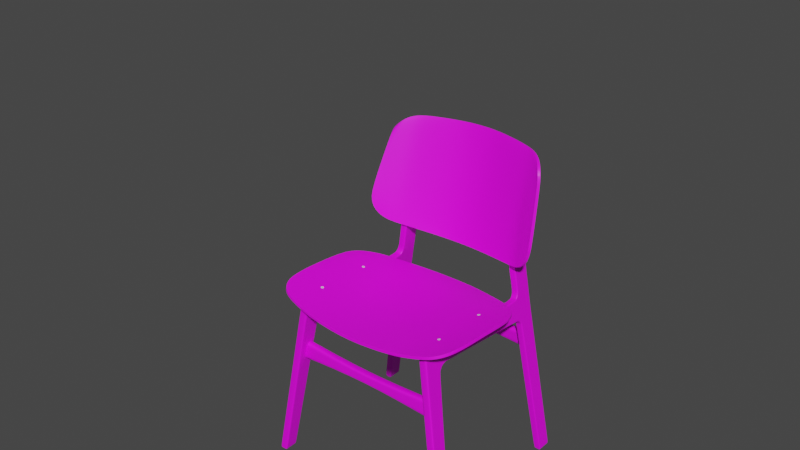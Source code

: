 # Source: Chair.blend  (saved by Blender 2.91.10; exported with 4.5.12 LTS)
import bpy
from mathutils import Matrix  # noqa: F401  (used for matrix-valued properties, if any)

bpy.ops.wm.read_factory_settings(use_empty=True)
scene = bpy.context.scene
scene.name = 'Scene'

# ---- collections
col_collection = bpy.data.collections.new('Collection'); scene.collection.children.link(col_collection)

# ---- images (referenced by path relative to the original .blend; pixels are not part of the script)
import os
ASSET_DIR = os.environ.get("B2B_ASSET_DIR", "")  # directory of the original .blend (textures are referenced by path, not embedded)
HERE = os.path.dirname(os.path.abspath(__file__))  # packed textures are extracted next to this script under _unpacked/

def load_image(name, relpath, width, height, colorspace="sRGB"):
    """Load a texture the original file referenced (path relative to the .blend, or extracted next to this script)."""
    p = next((c for c in (os.path.join(HERE, relpath), os.path.join(ASSET_DIR, relpath)) if relpath and os.path.exists(c)), "")
    if p:
        img = bpy.data.images.load(p, check_existing=True)
        img.name = name
    else:  # same state as the original file: an image datablock whose file is absent (Cycles renders it pink)
        img = bpy.data.images.new(name, width, height)
        img.source = "FILE"
        img.filepath = "//" + (relpath or name)
    img.colorspace_settings.name = colorspace
    return img
img_untitled = load_image('Untitled', '', 1024, 1024, 'sRGB')

# ---- materials (node trees are filled in below, after node groups)
mat_material = bpy.data.materials.new('Material')
mat_material.use_transparent_shadow = False

# ---- node groups
ng_auto_smooth = bpy.data.node_groups.new('Auto Smooth', 'GeometryNodeTree')
_s = ng_auto_smooth.interface.new_socket(name='Geometry', in_out='OUTPUT', socket_type='NodeSocketGeometry')
_s = ng_auto_smooth.interface.new_socket(name='Geometry', in_out='INPUT', socket_type='NodeSocketGeometry')
_s = ng_auto_smooth.interface.new_socket(name='Angle', in_out='INPUT', socket_type='NodeSocketFloat')
_s.subtype = 'ANGLE'
_s.min_value = 0.0
_s.max_value = 3.142
ng_auto_smooth.is_modifier = True
_N = ng_auto_smooth.nodes; _L = ng_auto_smooth.links
n0 = _N.new('NodeGroupOutput'); n0.name = 'Group Output'; n0.location = (480, -100)
n1 = _N.new('NodeGroupInput'); n1.name = 'Group Input'; n1.location = (-420, -300)
n2 = _N.new('NodeGroupInput'); n2.name = 'Group Input.001'; n2.location = (-60, -100)
n3 = _N.new('GeometryNodeSetShadeSmooth'); n3.name = 'Set Shade Smooth'; n3.location = (120, -100)
n3.domain = 'EDGE'
n4 = _N.new('GeometryNodeSetShadeSmooth'); n4.name = 'Set Shade Smooth.001'; n4.location = (300, -100)
n5 = _N.new('GeometryNodeInputMeshEdgeAngle'); n5.name = 'Edge Angle'; n5.location = (-420, -220)
n6 = _N.new('GeometryNodeInputEdgeSmooth'); n6.name = 'Is Edge Smooth'; n6.location = (-60, -160)
n7 = _N.new('GeometryNodeInputShadeSmooth'); n7.name = 'Is Face Smooth'; n7.location = (-240, -340)
n8 = _N.new('FunctionNodeBooleanMath'); n8.name = 'Boolean Math'; n8.location = (-60, -220)
n9 = _N.new('FunctionNodeCompare'); n9.name = 'Compare'; n9.location = (-240, -180)
n9.operation = 'LESS_EQUAL'
_L.new(n5.outputs[0], n9.inputs[0])
_L.new(n4.outputs[0], n0.inputs[0])
_L.new(n1.outputs[1], n9.inputs[1])
_L.new(n9.outputs[0], n8.inputs[0])
_L.new(n7.outputs[0], n8.inputs[1])
_L.new(n2.outputs[0], n3.inputs[0])
_L.new(n6.outputs[0], n3.inputs[1])
_L.new(n3.outputs[0], n4.inputs[0])
_L.new(n8.outputs[0], n3.inputs[2])
n0.is_active_output = True

# ---- material node trees
mat_material.use_nodes = True; mat_material.node_tree.nodes.clear()
_N = mat_material.node_tree.nodes; _L = mat_material.node_tree.links
n0 = _N.new('ShaderNodeBsdfPrincipled'); n0.name = 'Principled BSDF'; n0.location = (10, 300)
n0.distribution = 'GGX'
n0.subsurface_method = 'BURLEY'
n0.inputs[3].default_value = 1.45
n0.inputs[27].default_value = (0.0, 0.0, 0.0, 1.0)
n0.inputs[28].default_value = 1.0
n1 = _N.new('ShaderNodeOutputMaterial'); n1.name = 'Material Output'; n1.location = (300, 300)
n2 = _N.new('ShaderNodeTexImage'); n2.name = 'Image Texture'; n2.location = (-280, 270)
n2.image = img_untitled
_L.new(n0.outputs[0], n1.inputs[0])
_L.new(n2.outputs[0], n0.inputs[0])
n1.is_active_output = True

# ---- world
world_world = bpy.data.worlds.new('World'); scene.world = world_world
world_world.use_nodes = True; world_world.node_tree.nodes.clear()
_N = world_world.node_tree.nodes; _L = world_world.node_tree.links
n0 = _N.new('ShaderNodeOutputWorld'); n0.name = 'World Output'; n0.location = (300, 300)
n1 = _N.new('ShaderNodeBackground'); n1.name = 'Background'; n1.location = (10, 300)
n1.inputs[0].default_value = (0.05088, 0.05088, 0.05088, 1.0)
_L.new(n1.outputs[0], n0.inputs[0])
n0.is_active_output = True
world_world.color = (0.05088, 0.05088, 0.05088)
world_world.use_sun_shadow = False
world_world.sun_shadow_jitter_overblur = 0.0

# ---- meshes
me_cube_001 = bpy.data.meshes.new('Cube.001')
me_cube_001.from_pydata([(0.05274, -0.08208, -0.004471), (0.05412, 0.05349, 2.371), (0.05274, 0.09264, -0.004471), (0.05412, 0.3079, 2.075), (0.05412, 0.03917, 2.121), (0.0456, 1.501, 1.985), (0.05412, 0.3875, 2.1), (0.05412, 0.4066, 2.353), (0.05412, 0.2644, 2.003), (0.05412, 0.03318, 2.017), (0.05274, 0.0833, -0.004471), (0.05412, 0.3213, 2.357), (0.05412, 0.2994, 2.096), (0.05412, 0.252, 2.004), (0.0456, 1.504, 2.011), (0.05412, 0.3886, 2.12), (0.05412, 0.08721, 2.37), (0.05412, 0.07189, 2.118), (0.05412, 0.06074, 2.015), (0.05274, -0.06125, -0.004471), (0.05279, 0.09373, 0.008572), (0.05279, -0.08134, 0.008663), (0.05279, 0.08437, 0.008577), (0.05279, -0.06047, 0.008653), (0.05412, 0.4042, 2.319), (0.05412, 0.05154, 2.337), (0.05412, 0.3182, 2.32), (0.05412, 0.08512, 2.335), (0.0456, 1.782, 1.956), (0.0456, 1.784, 1.984), (0.0456, 1.875, 1.865), (0.0456, 1.844, 1.927), (0.0456, 1.853, 1.957), (0.0456, 1.887, 1.87), (0.04442, 2.014, -0.007237), (0.0456, 2.093, 1.993), (0.0456, 2.081, 2.291), (0.0456, 2.1, 1.87), (0.0456, 2.005, 0.04401), (0.0456, 2.013, 0.048), (0.0456, 2.202, 0.04891), (0.04442, 2.022, -0.007237), (0.04442, 2.211, -0.008048), (0.0456, 2.083, 2.354), (0.0456, 2.074, 2.507), (0.0456, 2.073, 2.815), (0.0456, 2.065, 3.629), (0.0456, 2.224, 3.627), (0.0456, 2.133, 3.807), (0.0456, 2.125, 3.798), (0.0456, 2.19, 3.738), (0.0456, 1.449, 2.294), (0.0456, 1.468, 2.292), (0.0456, 1.534, 2.245), (0.0456, 1.532, 2.226), (0.0456, 1.791, 2.226), (0.0456, 1.792, 2.245), (0.0456, 1.86, 2.292), (0.0456, 1.844, 2.295), (0.0456, 1.87, 2.357), (0.0456, 1.853, 2.357), (0.0456, 1.861, 2.51), (0.0456, 1.844, 2.51), (0.0456, 1.827, 2.818), (0.0456, 1.844, 2.875), (0.0456, 2.083, 1.869), (0.0456, 2.074, 1.988), (0.0456, 2.188, 0.04884), (0.04442, 2.197, -0.007988), (0.0456, 2.212, 3.627), (0.0456, 2.2, 3.743), (0.0456, 2.065, 2.291), (0.0456, 2.067, 2.354), (0.0456, 2.058, 2.508), (0.0456, 2.056, 2.819), (0.05412, 0.2749, 2.036), (0.05412, 0.03618, 2.069), (0.05412, 0.262, 2.044), (0.05412, 0.06541, 2.066), (0.05412, 0.3462, 2.095), (0.05412, 0.364, 2.355), (0.05412, 0.3445, 2.114), (0.05412, 0.3612, 2.319), (0.0456, 1.865, 1.898), (0.0456, 1.875, 1.906), (0.0456, 2.096, 1.931), (0.0456, 2.079, 1.929), (0.0456, 1.82, 1.975), (0.0456, 1.815, 1.947), (0.0456, 1.825, 2.247), (0.0456, 1.818, 2.258), (-0.05276, -0.08208, 0.01244), (-0.05412, 0.05349, 2.371), (-0.05276, 0.09264, 0.01244), (-0.05412, 0.3079, 2.075), (-0.05412, 0.03917, 2.121), (-0.0456, 1.501, 1.985), (-0.05412, 0.3875, 2.1), (-0.05412, 0.4066, 2.353), (-0.05412, 0.2644, 2.003), (-0.05412, 0.03318, 2.017), (-0.05276, 0.0833, 0.01244), (-0.05412, 0.3213, 2.357), (-0.05412, 0.2994, 2.096), (-0.05412, 0.252, 2.004), (-0.0456, 1.504, 2.011), (-0.05412, 0.3886, 2.12), (-0.05412, 0.08721, 2.37), (-0.05412, 0.07189, 2.118), (-0.05412, 0.06074, 2.015), (-0.05276, -0.06125, 0.01244), (-9.09e-06, 0.09264, 0.003984), (-9.09e-06, -0.08208, 0.003984), (0.0, 0.05349, 2.371), (0.0, 0.03917, 2.121), (0.0, 0.3079, 2.075), (0.0, 1.468, 2.292), (0.0, 1.501, 1.985), (0.0, 0.4113, 2.349), (0.0, 0.3875, 2.1), (0.0, 0.2644, 2.003), (0.0, 0.03318, 2.017), (0.0, 0.3213, 2.357), (-9.09e-06, 0.0833, 0.003984), (0.0, 0.08721, 2.37), (-9.09e-06, -0.06125, 0.003984), (-0.0527, 0.09373, 0.02548), (-0.0527, -0.08134, 0.02557), (-0.0527, 0.08437, 0.02549), (-0.0527, -0.06047, 0.02556), (4.359e-05, -0.08134, 0.01712), (4.323e-05, 0.09373, 0.01703), (-0.05412, 0.4042, 2.319), (-0.05412, 0.05154, 2.337), (-0.05412, 0.3182, 2.32), (-0.05412, 0.08512, 2.335), (0.0, 1.534, 2.245), (0.0, 0.05154, 2.337), (-0.0456, 1.782, 1.956), (-0.0456, 1.784, 1.984), (0.0, 1.782, 1.956), (-0.0456, 1.875, 1.865), (0.0, 1.792, 2.245), (-0.0456, 1.844, 1.927), (-0.0456, 1.853, 1.957), (0.0, 1.844, 1.927), (0.0, 1.844, 2.295), (-0.0456, 1.887, 1.87), (0.0, 1.875, 1.865), (-0.04447, 2.014, 0.00701), (-0.0456, 2.093, 1.993), (0.0, 2.092, 1.993), (-0.0456, 2.081, 2.291), (0.0, 2.081, 2.29), (-0.0456, 2.1, 1.87), (0.0, 2.1, 1.87), (-0.0456, 2.005, 0.04401), (-0.0456, 2.013, 0.048), (0.0, 2.005, 0.04401), (-0.0456, 2.202, 0.04891), (0.0, 2.165, 0.04895), (-0.04447, 2.022, 0.00701), (-2.553e-05, 2.014, -0.0001134), (-2.553e-05, 2.022, -0.0001134), (-0.04447, 2.211, 0.0062), (-2.878e-05, 2.174, -0.000924), (0.0, 1.853, 2.357), (-0.0456, 2.083, 2.354), (0.0, 2.082, 2.354), (0.0, 1.844, 2.51), (-0.0456, 2.074, 2.507), (0.0, 2.073, 2.507), (1.405e-17, 1.827, 2.818), (-0.0456, 2.073, 2.815), (0.0, 2.072, 2.815), (-0.0456, 2.065, 3.629), (-0.0456, 2.224, 3.627), (0.0, 2.224, 3.627), (-0.0456, 2.133, 3.807), (-1.146e-17, 2.133, 3.806), (-0.0456, 2.125, 3.798), (-0.0456, 2.19, 3.738), (-0.0456, 1.449, 2.294), (-0.0456, 1.468, 2.292), (-0.0456, 1.534, 2.245), (-0.0456, 1.532, 2.226), (-0.0456, 1.791, 2.226), (-0.0456, 1.792, 2.245), (-0.0456, 1.86, 2.292), (-0.0456, 1.844, 2.295), (-0.0456, 1.87, 2.357), (-0.0456, 1.853, 2.357), (-0.0456, 1.861, 2.51), (-0.0456, 1.844, 2.51), (-0.0456, 1.827, 2.818), (-0.0456, 1.844, 2.875), (-0.0456, 2.083, 1.869), (-0.0456, 2.074, 1.988), (-0.0456, 2.188, 0.04884), (-0.04447, 2.197, 0.00626), (-2.854e-05, 2.162, -0.0008639), (0.0, 2.2, 3.742), (-0.0456, 2.212, 3.627), (-0.0456, 2.2, 3.743), (-0.0456, 2.065, 2.291), (-0.0456, 2.067, 2.354), (-0.0456, 2.058, 2.508), (-0.0456, 2.056, 2.819), (-0.05412, 0.2749, 2.036), (-0.05412, 0.03618, 2.069), (-0.05412, 0.262, 2.044), (-0.05412, 0.06541, 2.066), (0.0, 0.2749, 2.036), (0.0, 0.03618, 2.069), (-0.05412, 0.3462, 2.095), (-0.05412, 0.364, 2.355), (-0.05412, 0.3445, 2.114), (0.0, 0.3462, 2.095), (-0.05412, 0.3612, 2.319), (-0.0456, 1.865, 1.898), (-0.0456, 1.875, 1.906), (0.0, 1.86, 1.896), (-0.0456, 2.096, 1.931), (0.0, 2.096, 1.931), (-0.0456, 2.079, 1.929), (0.0, 1.815, 1.947), (-0.0456, 1.82, 1.975), (-0.0456, 1.815, 1.947), (0.0, 1.818, 2.258), (-0.0456, 1.825, 2.247), (-0.0456, 1.818, 2.258)], [(122, 11), (124, 16), (7, 118), (122, 124), (122, 118), (118, 116), (124, 113), (122, 102), (124, 107), (98, 118)], [(15, 6, 5, 14), (27, 16, 1, 25), (125, 19, 0, 112), (78, 17, 4, 76), (212, 115, 3, 75), (7, 24, 54, 51), (81, 79, 6, 15), (131, 120, 8, 20), (23, 18, 9, 21), (20, 8, 13, 22), (75, 3, 12, 77), (111, 2, 10, 123), (82, 81, 15, 24), (5, 117, 140, 28), (89, 87, 32, 57), (22, 13, 18, 23), (77, 12, 17, 78), (123, 10, 19, 125), (26, 11, 16, 27), (21, 9, 121, 130), (79, 217, 119, 6), (6, 119, 117, 5), (76, 4, 114, 213), (25, 1, 113, 137), (0, 21, 130, 112), (10, 22, 23, 19), (2, 20, 22, 10), (19, 23, 21, 0), (111, 131, 20, 2), (4, 25, 137, 114), (12, 26, 27, 17), (54, 14, 29, 55), (80, 82, 24, 7), (24, 15, 14, 54), (17, 27, 25, 4), (71, 66, 35, 36), (88, 225, 145, 31), (136, 53, 56, 142), (14, 5, 28, 29), (84, 83, 30, 33), (86, 65, 37, 85), (228, 90, 58, 146), (87, 88, 31, 32), (33, 30, 38, 39), (146, 58, 60, 166), (83, 221, 148, 30), (151, 153, 36, 35), (223, 85, 37, 155), (71, 36, 43, 72), (155, 37, 40, 160), (67, 39, 41, 68), (39, 38, 34, 41), (65, 33, 39, 67), (30, 148, 158, 38), (162, 163, 41, 34), (68, 200, 165, 42), (38, 158, 162, 34), (160, 40, 42, 165), (43, 168, 171, 44), (36, 153, 168, 43), (166, 60, 62, 169), (44, 171, 174, 45), (72, 43, 44, 73), (169, 62, 63, 172), (73, 44, 45, 74), (74, 45, 47, 69), (69, 47, 70, 50), (45, 174, 177, 47), (50, 70, 48, 49), (47, 177, 201, 70), (54, 55, 56, 53), (51, 54, 53, 52), (89, 57, 58, 90), (60, 58, 57, 59), (59, 61, 62, 60), (61, 64, 63, 62), (136, 116, 52, 53), (50, 49, 46, 69), (70, 201, 179, 48), (64, 74, 69, 46), (61, 73, 74, 64), (59, 72, 73, 61), (41, 163, 200, 68), (37, 65, 67, 40), (40, 67, 68, 42), (57, 71, 72, 59), (84, 33, 65, 86), (57, 32, 66, 71), (9, 76, 213, 121), (13, 77, 78, 18), (8, 75, 77, 13), (120, 212, 75, 8), (18, 78, 76, 9), (11, 26, 82, 80), (3, 115, 217, 79), (26, 12, 81, 82), (12, 3, 79, 81), (32, 84, 86, 66), (151, 35, 85, 223), (31, 145, 221, 83), (66, 86, 85, 35), (32, 31, 83, 84), (55, 89, 90, 56), (29, 28, 88, 87), (142, 56, 90, 228), (28, 140, 225, 88), (55, 29, 87, 89), (106, 105, 96, 97), (135, 133, 92, 107), (125, 112, 91, 110), (211, 209, 95, 108), (212, 208, 94, 115), (98, 182, 185, 132), (216, 106, 97, 214), (131, 126, 99, 120), (129, 127, 100, 109), (126, 128, 104, 99), (208, 210, 103, 94), (111, 123, 101, 93), (218, 132, 106, 216), (96, 138, 140, 117), (229, 188, 144, 226), (128, 129, 109, 104), (210, 211, 108, 103), (123, 125, 110, 101), (134, 135, 107, 102), (127, 130, 121, 100), (214, 97, 119, 217), (97, 96, 117, 119), (209, 213, 114, 95), (133, 137, 113, 92), (91, 112, 130, 127), (101, 110, 129, 128), (93, 101, 128, 126), (110, 91, 127, 129), (111, 93, 126, 131), (95, 114, 137, 133), (103, 108, 135, 134), (185, 186, 139, 105), (215, 98, 132, 218), (132, 185, 105, 106), (108, 95, 133, 135), (204, 152, 150, 197), (227, 143, 145, 225), (136, 142, 187, 184), (105, 139, 138, 96), (220, 147, 141, 219), (224, 222, 154, 196), (228, 146, 189, 230), (226, 144, 143, 227), (147, 157, 156, 141), (146, 166, 191, 189), (219, 141, 148, 221), (151, 150, 152, 153), (223, 155, 154, 222), (204, 205, 167, 152), (155, 160, 159, 154), (198, 199, 161, 157), (157, 161, 149, 156), (196, 198, 157, 147), (141, 156, 158, 148), (162, 149, 161, 163), (199, 164, 165, 200), (156, 149, 162, 158), (160, 165, 164, 159), (167, 170, 171, 168), (152, 167, 168, 153), (166, 169, 193, 191), (170, 173, 174, 171), (205, 206, 170, 167), (169, 172, 194, 193), (206, 207, 173, 170), (207, 202, 176, 173), (202, 181, 203, 176), (173, 176, 177, 174), (181, 180, 178, 203), (176, 203, 201, 177), (185, 184, 187, 186), (182, 183, 184, 185), (229, 230, 189, 188), (191, 190, 188, 189), (190, 191, 193, 192), (192, 193, 194, 195), (136, 184, 183, 116), (181, 202, 175, 180), (203, 178, 179, 201), (195, 175, 202, 207), (192, 195, 207, 206), (190, 192, 206, 205), (161, 199, 200, 163), (154, 159, 198, 196), (159, 164, 199, 198), (188, 190, 205, 204), (220, 224, 196, 147), (188, 204, 197, 144), (100, 121, 213, 209), (104, 109, 211, 210), (99, 104, 210, 208), (120, 99, 208, 212), (109, 100, 209, 211), (102, 215, 218, 134), (94, 214, 217, 115), (134, 218, 216, 103), (103, 216, 214, 94), (144, 197, 224, 220), (151, 223, 222, 150), (143, 219, 221, 145), (197, 150, 222, 224), (144, 220, 219, 143), (186, 187, 230, 229), (139, 226, 227, 138), (142, 228, 230, 187), (138, 227, 225, 140), (186, 229, 226, 139)])
_k = {(6, 119): 1.0, (7, 24): 1.0, (6, 15): 1.0, (15, 24): 1.0, (97, 119): 1.0, (98, 132): 1.0, (97, 106): 1.0, (106, 132): 1.0}
me_cube_001.attributes.new('crease_edge', 'FLOAT', 'EDGE').data.foreach_set('value', [_k.get((min(e.vertices), max(e.vertices)), 0.0) for e in me_cube_001.edges])
_uv = me_cube_001.uv_layers.new(name='UVMap')
_uv.uv.foreach_set('vector', [0.2345, 0.2156, 0.2396, 0.2158, 0.2435, 0.5058, 0.2366, 0.506, 0.5925, 0.08456, 0.6016, 0.08452, 0.6016, 0.09344, 0.5926, 0.09344, 0.2819, 0.2691, 0.2681, 0.2691, 0.2681, 0.2637, 0.2819, 0.2637, 0.5211, 0.08555, 0.5349, 0.0847, 0.5354, 0.09342, 0.5215, 0.09345, 0.1717, 0.7089, 0.1746, 0.7231, 0.1593, 0.7272, 0.156, 0.7111, 0.08997, 0.2156, 0.09901, 0.2159, 0.09424, 0.509, 0.07897, 0.4859, 0.159, 0.7428, 0.1634, 0.74, 0.1684, 0.7506, 0.1641, 0.7538, 0.1822, 0.2239, 0.1706, 0.6994, 0.1556, 0.6998, 0.1678, 0.2209, 0.004396, 0.08712, 0.5074, 0.08577, 0.5074, 0.09375, 0.004064, 0.09398, 0.1678, 0.2209, 0.1556, 0.6998, 0.151, 0.699, 0.1636, 0.2206, 0.156, 0.7111, 0.1593, 0.7272, 0.1536, 0.7307, 0.1514, 0.712, 0.3199, 0.2776, 0.3199, 0.2637, 0.3223, 0.2637, 0.3223, 0.2776, 0.5923, 0.01167, 0.538, 0.01308, 0.5403, 0.001553, 0.5928, 0.0003419, 0.2435, 0.5058, 0.2553, 0.5057, 0.2558, 0.5789, 0.244, 0.579, 0.7175, 0.5288, 0.7186, 0.4561, 0.7275, 0.4516, 0.7262, 0.5412, 0.005974, 0.04803, 0.5078, 0.03577, 0.5074, 0.08577, 0.004396, 0.08712, 0.5184, 0.03374, 0.5328, 0.02469, 0.5349, 0.0847, 0.5211, 0.08555, 0.2819, 0.3066, 0.2681, 0.3066, 0.2681, 0.2691, 0.2819, 0.2691, 0.5919, 0.02301, 0.6017, 0.02273, 0.6016, 0.08452, 0.5925, 0.08456, 0.004064, 0.09398, 0.5074, 0.09375, 0.5076, 0.1078, 0.006266, 0.1082, 0.1634, 0.74, 0.1781, 0.7346, 0.182, 0.7453, 0.1684, 0.7506, 0.2396, 0.2158, 0.2536, 0.2157, 0.2553, 0.5057, 0.2435, 0.5058, 0.5215, 0.09345, 0.5354, 0.09342, 0.5354, 0.1077, 0.5215, 0.1078, 0.5926, 0.09344, 0.6016, 0.09344, 0.6016, 0.1077, 0.5926, 0.1077, 0.0002089, 0.09389, 0.004064, 0.09398, 0.006266, 0.1082, 0.002696, 0.1083, 0.002439, 0.04815, 0.005974, 0.04803, 0.004396, 0.08712, 0.0005608, 0.08725, 0.1681, 0.2166, 0.1678, 0.2209, 0.1636, 0.2206, 0.1646, 0.2156, 0.0005608, 0.08725, 0.004396, 0.08712, 0.004064, 0.09398, 0.0002089, 0.09389, 0.1825, 0.2205, 0.1822, 0.2239, 0.1678, 0.2209, 0.1681, 0.2166, 0.5354, 0.09342, 0.5926, 0.09344, 0.5926, 0.1077, 0.5354, 0.1077, 0.5328, 0.02469, 0.5919, 0.02301, 0.5925, 0.08456, 0.5349, 0.0847, 0.09424, 0.509, 0.1506, 0.5073, 0.1504, 0.5801, 0.08776, 0.5758, 0.6019, 0.01147, 0.5923, 0.01167, 0.5928, 0.0003419, 0.602, 0.0002089, 0.09901, 0.2159, 0.1506, 0.2169, 0.1506, 0.5073, 0.09424, 0.509, 0.5349, 0.0847, 0.5925, 0.08456, 0.5926, 0.09344, 0.5354, 0.09342, 0.781, 0.5426, 0.7858, 0.4617, 0.7907, 0.4631, 0.7854, 0.5427, 0.2066, 0.2297, 0.2195, 0.2339, 0.2169, 0.2438, 0.2029, 0.2405, 0.3348, 0.2515, 0.3348, 0.2633, 0.2681, 0.2633, 0.2681, 0.2515, 0.2366, 0.506, 0.2435, 0.5058, 0.244, 0.579, 0.2368, 0.5789, 0.1975, 0.2505, 0.2014, 0.2517, 0.2018, 0.2631, 0.1968, 0.2624, 0.7873, 0.4455, 0.7882, 0.4281, 0.7938, 0.428, 0.7922, 0.4463, 0.2756, 0.2274, 0.2757, 0.2156, 0.2874, 0.2156, 0.2874, 0.2274, 0.1997, 0.2247, 0.2066, 0.2297, 0.2029, 0.2405, 0.1958, 0.2341, 0.1968, 0.2624, 0.2018, 0.2631, 0.2096, 0.6967, 0.2064, 0.6956, 0.2874, 0.2274, 0.2874, 0.2156, 0.3037, 0.2156, 0.3037, 0.2274, 0.2014, 0.2517, 0.2151, 0.2534, 0.2141, 0.263, 0.2018, 0.2631, 0.8306, 0.5127, 0.8309, 0.5907, 0.8189, 0.5908, 0.8187, 0.5127, 0.8306, 0.4966, 0.8186, 0.4966, 0.8186, 0.4804, 0.8305, 0.4804, 0.781, 0.5426, 0.7854, 0.5427, 0.7851, 0.5597, 0.7809, 0.5596, 0.8305, 0.4804, 0.8186, 0.4804, 0.814, 0.01523, 0.829, 0.01635, 0.8061, 0.01813, 0.7602, 0.01768, 0.7617, 0.002891, 0.809, 0.0003737, 0.2064, 0.6956, 0.2096, 0.6967, 0.2103, 0.7128, 0.2078, 0.7135, 0.7882, 0.4281, 0.7373, 0.429, 0.7602, 0.01768, 0.8061, 0.01813, 0.2018, 0.2631, 0.2141, 0.263, 0.2218, 0.6967, 0.2096, 0.6967, 0.3199, 0.3035, 0.3219, 0.3035, 0.3219, 0.3151, 0.3199, 0.3151, 0.2962, 0.309, 0.3078, 0.3001, 0.3078, 0.3031, 0.2962, 0.3128, 0.2096, 0.6967, 0.2218, 0.6967, 0.2227, 0.7092, 0.2103, 0.7128, 0.829, 0.01635, 0.814, 0.01523, 0.8141, 0.0002089, 0.829, 0.003394, 0.819, 0.6075, 0.8309, 0.6073, 0.8311, 0.6475, 0.8191, 0.6476, 0.8189, 0.5908, 0.8309, 0.5907, 0.8309, 0.6073, 0.819, 0.6075, 0.3037, 0.2274, 0.3037, 0.2156, 0.3435, 0.2156, 0.3434, 0.2274, 0.8191, 0.6476, 0.8311, 0.6475, 0.8313, 0.7281, 0.8194, 0.7282, 0.7809, 0.5596, 0.7851, 0.5597, 0.7814, 0.6005, 0.7772, 0.6004, 0.3434, 0.2274, 0.3435, 0.2156, 0.4233, 0.2156, 0.4233, 0.2274, 0.7772, 0.6004, 0.7814, 0.6005, 0.7784, 0.6827, 0.7738, 0.6837, 0.7738, 0.6837, 0.7784, 0.6827, 0.8136, 0.9009, 0.8099, 0.9007, 0.8099, 0.9007, 0.8136, 0.9009, 0.8054, 0.9348, 0.8023, 0.9332, 0.8194, 0.7282, 0.8313, 0.7281, 0.832, 0.9445, 0.8201, 0.9446, 0.8023, 0.9332, 0.8054, 0.9348, 0.785, 0.9523, 0.7828, 0.9497, 0.8201, 0.9446, 0.832, 0.9445, 0.8321, 0.9754, 0.8202, 0.9755, 0.09424, 0.509, 0.08776, 0.5758, 0.08294, 0.5755, 0.08941, 0.509, 0.07897, 0.4859, 0.09424, 0.509, 0.08941, 0.509, 0.07896, 0.491, 0.7175, 0.5288, 0.7262, 0.5412, 0.7219, 0.5418, 0.7153, 0.5316, 0.7239, 0.5585, 0.7219, 0.5418, 0.7262, 0.5412, 0.7283, 0.5586, 0.7283, 0.5586, 0.7246, 0.5994, 0.7202, 0.5993, 0.7239, 0.5585, 0.7246, 0.5994, 0.7167, 0.6965, 0.7128, 0.6812, 0.7202, 0.5993, 0.3348, 0.2515, 0.3557, 0.2515, 0.3557, 0.2633, 0.3348, 0.2633, 0.8023, 0.9332, 0.7828, 0.9497, 0.7685, 0.9, 0.8099, 0.9007, 0.8202, 0.9755, 0.8321, 0.9754, 0.8322, 0.9997, 0.8203, 0.9998, 0.7167, 0.6965, 0.7738, 0.6837, 0.8099, 0.9007, 0.7685, 0.9, 0.7246, 0.5994, 0.7772, 0.6004, 0.7738, 0.6837, 0.7167, 0.6965, 0.7283, 0.5586, 0.7809, 0.5596, 0.7772, 0.6004, 0.7246, 0.5994, 0.2962, 0.2637, 0.3078, 0.2637, 0.3078, 0.3001, 0.2962, 0.309, 0.7938, 0.428, 0.7882, 0.4281, 0.8061, 0.01813, 0.8113, 0.01819, 0.8113, 0.01819, 0.8061, 0.01813, 0.809, 0.0003737, 0.8136, 0.0002089, 0.7262, 0.5412, 0.781, 0.5426, 0.7809, 0.5596, 0.7283, 0.5586, 0.7337, 0.4383, 0.7373, 0.429, 0.7882, 0.4281, 0.7873, 0.4455, 0.7262, 0.5412, 0.7275, 0.4516, 0.7858, 0.4617, 0.781, 0.5426, 0.5074, 0.09375, 0.5215, 0.09345, 0.5215, 0.1078, 0.5076, 0.1078, 0.5078, 0.03577, 0.5184, 0.03374, 0.5211, 0.08555, 0.5074, 0.08577, 0.1556, 0.6998, 0.156, 0.7111, 0.1514, 0.712, 0.151, 0.699, 0.1706, 0.6994, 0.1717, 0.7089, 0.156, 0.7111, 0.1556, 0.6998, 0.5074, 0.08577, 0.5211, 0.08555, 0.5215, 0.09345, 0.5074, 0.09375, 0.6017, 0.02273, 0.5919, 0.02301, 0.5923, 0.01167, 0.6019, 0.01147, 0.1593, 0.7272, 0.1746, 0.7231, 0.1781, 0.7346, 0.1634, 0.74, 0.5919, 0.02301, 0.5328, 0.02469, 0.538, 0.01308, 0.5923, 0.01167, 0.1536, 0.7307, 0.1593, 0.7272, 0.1634, 0.74, 0.159, 0.7428, 0.7275, 0.4516, 0.7337, 0.4383, 0.7873, 0.4455, 0.7858, 0.4617, 0.8306, 0.5127, 0.8187, 0.5127, 0.8186, 0.4966, 0.8306, 0.4966, 0.2029, 0.2405, 0.2169, 0.2438, 0.2151, 0.2534, 0.2014, 0.2517, 0.7858, 0.4617, 0.7873, 0.4455, 0.7922, 0.4463, 0.7907, 0.4631, 0.1958, 0.2341, 0.2029, 0.2405, 0.2014, 0.2517, 0.1975, 0.2505, 0.7085, 0.5229, 0.7175, 0.5288, 0.7153, 0.5316, 0.7085, 0.5279, 0.2049, 0.2156, 0.211, 0.2205, 0.2066, 0.2297, 0.1997, 0.2247, 0.2681, 0.2274, 0.2681, 0.2156, 0.2757, 0.2156, 0.2756, 0.2274, 0.211, 0.2205, 0.2224, 0.225, 0.2195, 0.2339, 0.2066, 0.2297, 0.7085, 0.5229, 0.7089, 0.4581, 0.7186, 0.4561, 0.7175, 0.5288, 0.07342, 0.5791, 0.07171, 0.2887, 0.07854, 0.2888, 0.07854, 0.5788, 0.5925, 0.1309, 0.5926, 0.122, 0.6016, 0.122, 0.6016, 0.1309, 0.2819, 0.2691, 0.2819, 0.2637, 0.2957, 0.2637, 0.2957, 0.2691, 0.5212, 0.1299, 0.5216, 0.1221, 0.5354, 0.1221, 0.5349, 0.1308, 0.1717, 0.7089, 0.1857, 0.7065, 0.1888, 0.7194, 0.1746, 0.7231, 0.01285, 0.5807, 0.0002458, 0.3105, 0.01539, 0.2873, 0.02189, 0.5804, 0.5381, 0.2023, 0.5404, 0.2139, 0.5352, 0.2139, 0.5333, 0.2031, 0.1822, 0.2239, 0.1952, 0.2268, 0.1843, 0.698, 0.1706, 0.6994, 0.009343, 0.1293, 0.008957, 0.1224, 0.5074, 0.1218, 0.5075, 0.1297, 0.3209, 0.1761, 0.3207, 0.1728, 0.5077, 0.1796, 0.5077, 0.1829, 0.5165, 0.1852, 0.5184, 0.1817, 0.5329, 0.1907, 0.5274, 0.1933, 0.3199, 0.2776, 0.3223, 0.2776, 0.3223, 0.2914, 0.3199, 0.2914, 0.5924, 0.2037, 0.5928, 0.2151, 0.5404, 0.2139, 0.5381, 0.2023, 0.2671, 0.5056, 0.2676, 0.5788, 0.2558, 0.5789, 0.2553, 0.5057, 0.6115, 0.426, 0.6202, 0.4136, 0.6215, 0.5036, 0.6126, 0.4991, 0.01111, 0.1682, 0.009343, 0.1293, 0.5075, 0.1297, 0.5078, 0.1797, 0.5185, 0.1817, 0.5212, 0.1299, 0.5349, 0.1308, 0.5329, 0.1907, 0.2819, 0.3066, 0.2819, 0.2691, 0.2957, 0.2691, 0.2957, 0.3066, 0.5919, 0.1924, 0.5925, 0.1309, 0.6016, 0.1309, 0.6017, 0.1927, 0.008957, 0.1224, 0.006266, 0.1082, 0.5076, 0.1078, 0.5074, 0.1218, 0.192, 0.7303, 0.1954, 0.7407, 0.182, 0.7453, 0.1781, 0.7346, 0.2676, 0.2156, 0.2671, 0.5056, 0.2553, 0.5057, 0.2536, 0.2157, 0.5216, 0.1221, 0.5215, 0.1078, 0.5354, 0.1077, 0.5354, 0.1221, 0.5926, 0.122, 0.5926, 0.1077, 0.6016, 0.1077, 0.6016, 0.122, 0.005119, 0.1226, 0.002696, 0.1083, 0.006266, 0.1082, 0.008957, 0.1224, 0.007589, 0.1681, 0.005531, 0.1292, 0.009343, 0.1293, 0.01111, 0.1682, 0.3163, 0.176, 0.3162, 0.1727, 0.3207, 0.1728, 0.3209, 0.1761, 0.005531, 0.1292, 0.005119, 0.1226, 0.008957, 0.1224, 0.009343, 0.1293, 0.1825, 0.2205, 0.1954, 0.2236, 0.1952, 0.2268, 0.1822, 0.2239, 0.5354, 0.1221, 0.5354, 0.1077, 0.5926, 0.1077, 0.5926, 0.122, 0.5329, 0.1907, 0.5349, 0.1308, 0.5925, 0.1309, 0.5919, 0.1924, 0.01539, 0.2873, 0.008507, 0.2205, 0.07116, 0.2158, 0.07171, 0.2887, 0.6018, 0.2039, 0.602, 0.2152, 0.5928, 0.2151, 0.5924, 0.2037, 0.02189, 0.5804, 0.01539, 0.2873, 0.07171, 0.2887, 0.07342, 0.5791, 0.5349, 0.1308, 0.5354, 0.1221, 0.5926, 0.122, 0.5925, 0.1309, 0.6753, 0.4122, 0.6797, 0.4121, 0.6851, 0.4921, 0.6802, 0.4935, 0.2314, 0.2373, 0.229, 0.2465, 0.2169, 0.2438, 0.2195, 0.2339, 0.3348, 0.2515, 0.2681, 0.2515, 0.2681, 0.2397, 0.3348, 0.2397, 0.07171, 0.2887, 0.07116, 0.2158, 0.07836, 0.2156, 0.07854, 0.2888, 0.6278, 0.5171, 0.6315, 0.5266, 0.6282, 0.5281, 0.6252, 0.5194, 0.6817, 0.5098, 0.6866, 0.509, 0.6882, 0.5274, 0.6826, 0.5273, 0.2756, 0.2274, 0.2874, 0.2274, 0.2874, 0.2392, 0.2757, 0.2392, 0.6126, 0.4991, 0.6215, 0.5036, 0.6195, 0.5119, 0.6114, 0.5067, 0.6315, 0.5266, 0.6512, 0.7221, 0.6479, 0.7239, 0.6282, 0.5281, 0.2874, 0.2274, 0.3037, 0.2274, 0.3037, 0.2392, 0.2874, 0.2392, 0.2273, 0.2555, 0.2259, 0.2642, 0.2141, 0.263, 0.2151, 0.2534, 0.8306, 0.5127, 0.8426, 0.5127, 0.8428, 0.5907, 0.8309, 0.5907, 0.8306, 0.4966, 0.8305, 0.4804, 0.8425, 0.4803, 0.8425, 0.4965, 0.6753, 0.4122, 0.6752, 0.3951, 0.6795, 0.395, 0.6797, 0.4121, 0.8305, 0.4804, 0.829, 0.01635, 0.844, 0.01513, 0.8425, 0.4803, 0.7005, 0.9397, 0.7035, 0.9531, 0.6562, 0.9508, 0.6543, 0.9399, 0.6512, 0.7221, 0.6556, 0.7394, 0.6523, 0.7395, 0.6479, 0.7239, 0.6826, 0.5273, 0.7005, 0.9397, 0.6543, 0.9399, 0.6313, 0.5264, 0.2259, 0.2642, 0.2334, 0.6962, 0.2218, 0.6967, 0.2141, 0.263, 0.3199, 0.3035, 0.3199, 0.2918, 0.3219, 0.2918, 0.3219, 0.3035, 0.3195, 0.309, 0.3195, 0.3128, 0.3078, 0.3031, 0.3078, 0.3001, 0.2334, 0.6962, 0.2341, 0.7062, 0.2227, 0.7092, 0.2218, 0.6967, 0.829, 0.01635, 0.829, 0.003394, 0.8442, 0.003761, 0.844, 0.01513, 0.8429, 0.6074, 0.843, 0.6476, 0.8311, 0.6475, 0.8309, 0.6073, 0.8428, 0.5907, 0.8429, 0.6074, 0.8309, 0.6073, 0.8309, 0.5907, 0.3037, 0.2274, 0.3434, 0.2274, 0.3435, 0.2392, 0.3037, 0.2392, 0.843, 0.6476, 0.8433, 0.7281, 0.8313, 0.7281, 0.8311, 0.6475, 0.6752, 0.3951, 0.6715, 0.354, 0.6757, 0.354, 0.6795, 0.395, 0.3434, 0.2274, 0.4233, 0.2274, 0.4233, 0.2392, 0.3435, 0.2392, 0.6715, 0.354, 0.6681, 0.2703, 0.6727, 0.2713, 0.6757, 0.354, 0.6681, 0.2703, 0.7044, 0.05211, 0.7081, 0.05195, 0.6727, 0.2713, 0.7044, 0.05211, 0.6968, 0.01941, 0.6999, 0.01781, 0.7081, 0.05195, 0.8433, 0.7281, 0.844, 0.9446, 0.832, 0.9445, 0.8313, 0.7281, 0.6968, 0.01941, 0.6771, 0.00281, 0.6794, 0.0002089, 0.6999, 0.01781, 0.844, 0.9446, 0.8441, 0.9755, 0.8321, 0.9754, 0.832, 0.9445, 0.01539, 0.2873, 0.01055, 0.2872, 0.003686, 0.2208, 0.008507, 0.2205, 0.0002458, 0.3105, 0.0002089, 0.3054, 0.01055, 0.2872, 0.01539, 0.2873, 0.6115, 0.426, 0.6093, 0.4232, 0.6159, 0.413, 0.6202, 0.4136, 0.6179, 0.3962, 0.6223, 0.3961, 0.6202, 0.4136, 0.6159, 0.413, 0.6223, 0.3961, 0.6179, 0.3962, 0.6142, 0.3552, 0.6186, 0.3551, 0.6186, 0.3551, 0.6142, 0.3552, 0.6068, 0.2728, 0.6106, 0.2575, 0.3348, 0.2515, 0.3348, 0.2397, 0.3557, 0.2397, 0.3557, 0.2515, 0.6968, 0.01941, 0.7044, 0.05211, 0.6628, 0.05279, 0.6771, 0.00281, 0.8441, 0.9755, 0.8442, 0.9997, 0.8322, 0.9997, 0.8321, 0.9754, 0.6106, 0.2575, 0.6628, 0.05279, 0.7044, 0.05211, 0.6681, 0.2703, 0.6186, 0.3551, 0.6106, 0.2575, 0.6681, 0.2703, 0.6715, 0.354, 0.6223, 0.3961, 0.6186, 0.3551, 0.6715, 0.354, 0.6752, 0.3951, 0.3195, 0.2637, 0.3195, 0.309, 0.3078, 0.3001, 0.3078, 0.2637, 0.6882, 0.5274, 0.7058, 0.9396, 0.7005, 0.9397, 0.6826, 0.5273, 0.7058, 0.9396, 0.7081, 0.9533, 0.7035, 0.9531, 0.7005, 0.9397, 0.6202, 0.4136, 0.6223, 0.3961, 0.6752, 0.3951, 0.6753, 0.4122, 0.6278, 0.517, 0.6817, 0.5098, 0.6826, 0.5273, 0.6313, 0.5264, 0.6202, 0.4136, 0.6753, 0.4122, 0.6802, 0.4935, 0.6215, 0.5036, 0.5074, 0.1218, 0.5076, 0.1078, 0.5215, 0.1078, 0.5216, 0.1221, 0.5078, 0.1797, 0.5075, 0.1297, 0.5212, 0.1299, 0.5185, 0.1817, 0.5077, 0.1829, 0.5077, 0.1796, 0.5184, 0.1817, 0.5165, 0.1852, 0.1706, 0.6994, 0.1843, 0.698, 0.1857, 0.7065, 0.1717, 0.7089, 0.5075, 0.1297, 0.5074, 0.1218, 0.5216, 0.1221, 0.5212, 0.1299, 0.6017, 0.1927, 0.6018, 0.2039, 0.5924, 0.2037, 0.5919, 0.1924, 0.1888, 0.7194, 0.192, 0.7303, 0.1781, 0.7346, 0.1746, 0.7231, 0.5919, 0.1924, 0.5924, 0.2037, 0.5381, 0.2023, 0.5329, 0.1907, 0.5329, 0.1907, 0.5381, 0.2023, 0.5333, 0.2031, 0.5274, 0.1933, 0.6215, 0.5036, 0.6802, 0.4935, 0.6817, 0.5098, 0.6278, 0.517, 0.8306, 0.5127, 0.8306, 0.4966, 0.8425, 0.4965, 0.8426, 0.5127, 0.229, 0.2465, 0.2273, 0.2555, 0.2151, 0.2534, 0.2169, 0.2438, 0.6802, 0.4935, 0.6851, 0.4921, 0.6866, 0.509, 0.6817, 0.5098, 0.6215, 0.5036, 0.6278, 0.5171, 0.6252, 0.5194, 0.6195, 0.5119, 0.6025, 0.432, 0.6024, 0.427, 0.6093, 0.4232, 0.6115, 0.426, 0.6028, 0.4971, 0.6126, 0.4991, 0.6114, 0.5067, 0.6025, 0.5046, 0.2681, 0.2274, 0.2756, 0.2274, 0.2757, 0.2392, 0.2681, 0.2392, 0.2341, 0.2285, 0.2314, 0.2373, 0.2195, 0.2339, 0.2224, 0.225, 0.6025, 0.432, 0.6115, 0.426, 0.6126, 0.4991, 0.6028, 0.4971])
me_cube_001.materials.append(mat_material)
me_cube_001.use_remesh_fix_poles = True
me_cube_001.use_remesh_preserve_attributes = False
me_cube_001.use_mirror_vertex_groups = False
me_cube_001.update()
me_plane_001 = bpy.data.meshes.new('Plane.001')
me_plane_001.from_pydata([(1.287, -0.6813, 0.1869), (1.288, 0.4067, 0.1292), (0.3219, -0.9906, 0.01894), (0.6438, -0.9642, 0.04362), (0.9634, -0.9084, 0.1016), (0.9656, 0.736, 0.05958), (0.6438, 0.8636, 0.00163), (0.3219, 0.999, -0.06618), (1.287, -0.7905, 0.1712), (1.127, -0.8661, 0.14), (1.157, 0.6, 0.09799), (0.8075, -0.9364, 0.07032), (0.8047, 0.7998, 0.02832), (1.284, -0.09252, 0.1712), (0.3219, 0.02414, -0.02156), (0.6438, 0.0008086, 0.04362), (0.9684, -0.03656, 0.1016), (1.142, -0.06849, 0.14), (0.8061, -0.01496, 0.07032), (0.0, -1.002, 0.008139), (-1.287, -0.6813, 0.1869), (0.0, 1.02, -0.07699), (-1.288, 0.4067, 0.1292), (-0.3219, -0.9906, 0.01894), (-0.6438, -0.9642, 0.04362), (-0.9634, -0.9084, 0.1016), (-0.9656, 0.736, 0.05958), (-0.6438, 0.8636, 0.00163), (-0.3219, 0.999, -0.06618), (-1.287, -0.7905, 0.1712), (-1.127, -0.8661, 0.14), (-1.157, 0.6, 0.09799), (-0.8075, -0.9364, 0.07032), (-0.8047, 0.7998, 0.02832), (0.0, 0.03483, -0.03237), (-1.284, -0.09252, 0.1712), (-0.3219, 0.02414, -0.02156), (-0.6438, 0.0008086, 0.04362), (-0.9684, -0.03656, 0.1016), (-1.142, -0.06849, 0.14), (-0.8061, -0.01496, 0.07032)], [], [(17, 13, 1, 10), (34, 14, 7, 21), (14, 15, 6, 7), (18, 16, 5, 12), (16, 17, 10, 5), (15, 18, 12, 6), (3, 11, 18, 15), (4, 9, 17, 16), (11, 4, 16, 18), (2, 3, 15, 14), (19, 2, 14, 34), (9, 0, 13, 17), (39, 31, 22, 35), (34, 21, 28, 36), (36, 28, 27, 37), (40, 33, 26, 38), (38, 26, 31, 39), (37, 27, 33, 40), (24, 37, 40, 32), (25, 38, 39, 30), (32, 40, 38, 25), (23, 36, 37, 24), (19, 34, 36, 23), (30, 39, 35, 20)])
me_plane_001.polygons.foreach_set('use_smooth', [True] * 24)
_uv = me_plane_001.uv_layers.new(name='UVMap')
_uv.uv.foreach_set('vector', [0.944, 0.444, 0.9999, 0.4318, 0.9995, 0.6722, 0.9487, 0.7655, 0.501, 0.4981, 0.6235, 0.4924, 0.6246, 0.9609, 0.5025, 0.9717, 0.6235, 0.4924, 0.7496, 0.4796, 0.75, 0.8943, 0.6246, 0.9609, 0.8125, 0.4714, 0.8759, 0.4602, 0.8746, 0.8317, 0.8121, 0.863, 0.8759, 0.4602, 0.944, 0.444, 0.9487, 0.7655, 0.8746, 0.8317, 0.7496, 0.4796, 0.8125, 0.4714, 0.8121, 0.863, 0.75, 0.8943, 0.7445, 0.01646, 0.8081, 0.02909, 0.8125, 0.4714, 0.7496, 0.4796, 0.8692, 0.04182, 0.9341, 0.06136, 0.944, 0.444, 0.8759, 0.4602, 0.8081, 0.02909, 0.8692, 0.04182, 0.8759, 0.4602, 0.8125, 0.4714, 0.6217, 0.004748, 0.7445, 0.01646, 0.7496, 0.4796, 0.6235, 0.4924, 0.4995, 9.856e-05, 0.6217, 0.004748, 0.6235, 0.4924, 0.501, 0.4981, 0.9341, 0.06136, 0.9999, 0.1492, 0.9999, 0.4318, 0.944, 0.444, 0.05777, 0.4467, 0.05504, 0.7682, 0.003618, 0.6752, 0.0018, 0.4348, 0.501, 0.4981, 0.5025, 0.9717, 0.3802, 0.9616, 0.3786, 0.4931, 0.3786, 0.4931, 0.3802, 0.9616, 0.2544, 0.8957, 0.2523, 0.4811, 0.1894, 0.4732, 0.1922, 0.8649, 0.1295, 0.8339, 0.126, 0.4625, 0.126, 0.4625, 0.1295, 0.8339, 0.05504, 0.7682, 0.05777, 0.4467, 0.2523, 0.4811, 0.2544, 0.8957, 0.1922, 0.8649, 0.1894, 0.4732, 0.2547, 0.01794, 0.2523, 0.4811, 0.1894, 0.4732, 0.1912, 0.03095, 0.1301, 0.04404, 0.126, 0.4625, 0.05777, 0.4467, 0.06541, 0.06397, 0.1912, 0.03095, 0.1894, 0.4732, 0.126, 0.4625, 0.1301, 0.04404, 0.3774, 0.005484, 0.3786, 0.4931, 0.2523, 0.4811, 0.2547, 0.01794, 0.4995, 9.856e-05, 0.501, 0.4981, 0.3786, 0.4931, 0.3774, 0.005484, 0.06541, 0.06397, 0.05777, 0.4467, 0.0018, 0.4348, 9.856e-05, 0.1522])
me_plane_001.materials.append(mat_material)
me_plane_001.use_remesh_fix_poles = True
me_plane_001.use_remesh_preserve_attributes = False
me_plane_001.use_mirror_vertex_groups = False
me_plane_001.update()
me_plane_002 = bpy.data.meshes.new('Plane.002')
me_plane_002.from_pydata([(0.4788, -0.4532, 0.2002), (0.3689, 0.4621, 0.164), (-0.3905, -0.767, -0.1818), (-0.4456, 0.7345, -0.1545), (0.1779, -0.7512, -0.01513), (0.03286, 0.6887, -0.04271), (0.345, -0.7081, 0.1003), (0.19, 0.6471, 0.03221), (0.4602, -0.5852, 0.1872), (0.2916, 0.5752, 0.09223), (0.393, 0.338, 0.1561), (-0.4424, 0.6214, -0.1512), (0.03351, 0.5771, -0.02006), (0.2006, 0.5411, 0.05045), (0.2989, 0.4954, 0.1061), (0.4811, -0.3331, 0.2132), (-0.4005, -0.6117, -0.195), (0.1358, -0.5771, -0.02897), (0.3049, -0.4802, 0.1068), (0.4106, -0.3974, 0.1653), (-0.7312, -0.7713, -0.2155), (-1.941, -0.4532, 0.2002), (-0.7312, 0.7402, -0.1741), (-1.831, 0.4621, 0.164), (-1.072, -0.767, -0.1818), (-1.017, 0.7345, -0.1545), (-1.64, -0.7512, -0.01513), (-1.495, 0.6887, -0.04271), (-1.807, -0.7081, 0.1003), (-1.652, 0.6471, 0.03221), (-1.923, -0.5852, 0.1872), (-1.754, 0.5752, 0.09223), (-0.7312, 0.6302, -0.1744), (-1.855, 0.338, 0.1561), (-1.02, 0.6214, -0.1512), (-1.496, 0.5771, -0.02006), (-1.663, 0.5411, 0.05045), (-1.761, 0.4954, 0.1061), (-0.7312, -0.6156, -0.2206), (-1.944, -0.3331, 0.2132), (-1.062, -0.6117, -0.195), (-1.598, -0.5771, -0.02897), (-1.767, -0.4802, 0.1068), (-1.873, -0.3974, 0.1653)], [], [(14, 10, 1, 9), (32, 11, 3, 22), (11, 12, 5, 3), (12, 13, 7, 5), (13, 14, 9, 7), (18, 19, 14, 13), (17, 18, 13, 12), (16, 17, 12, 11), (38, 16, 11, 32), (19, 15, 10, 14), (8, 0, 15, 19), (20, 2, 16, 38), (2, 4, 17, 16), (4, 6, 18, 17), (6, 8, 19, 18), (37, 31, 23, 33), (32, 22, 25, 34), (34, 25, 27, 35), (35, 27, 29, 36), (36, 29, 31, 37), (42, 36, 37, 43), (41, 35, 36, 42), (40, 34, 35, 41), (38, 32, 34, 40), (43, 37, 33, 39), (30, 43, 39, 21), (20, 38, 40, 24), (24, 40, 41, 26), (26, 41, 42, 28), (28, 42, 43, 30)])
me_plane_002.polygons.foreach_set('use_smooth', [True] * 30)
_uv = me_plane_002.uv_layers.new(name='UVMap')
_uv.uv.foreach_set('vector', [0.08432, 0.9108, 0.1442, 0.9532, 0.09611, 0.9464, 0.05368, 0.9046, 0.04227, 0.4945, 0.0435, 0.6059, 0.0001057, 0.6035, 7.604e-05, 0.4939, 0.0435, 0.6059, 0.0558, 0.7965, 0.01228, 0.7925, 0.0001057, 0.6035, 0.0558, 0.7965, 0.06793, 0.8668, 0.02731, 0.8591, 0.01228, 0.7925, 0.06793, 0.8668, 0.08432, 0.9108, 0.05368, 0.9046, 0.02731, 0.8591, 0.4589, 0.9224, 0.4261, 0.9679, 0.08432, 0.9108, 0.06793, 0.8668, 0.4987, 0.841, 0.4589, 0.9224, 0.06793, 0.8668, 0.0558, 0.7965, 0.5152, 0.6278, 0.4987, 0.841, 0.0558, 0.7965, 0.0435, 0.6059, 0.5187, 0.5017, 0.5152, 0.6278, 0.0435, 0.6059, 0.04227, 0.4945, 0.4261, 0.9679, 0.4006, 0.9999, 0.1442, 0.9532, 0.08432, 0.9108, 0.4976, 0.9901, 0.4469, 0.9977, 0.4006, 0.9999, 0.4261, 0.9679, 0.5784, 0.5026, 0.5744, 0.6334, 0.5152, 0.6278, 0.5187, 0.5017, 0.5744, 0.6334, 0.5648, 0.8591, 0.4987, 0.841, 0.5152, 0.6278, 0.5648, 0.8591, 0.5462, 0.9363, 0.4589, 0.9224, 0.4987, 0.841, 0.5462, 0.9363, 0.4976, 0.9901, 0.4261, 0.9679, 0.4589, 0.9224, 0.09681, 0.07966, 0.06599, 0.08494, 0.1097, 0.04447, 0.1579, 0.0391, 0.04227, 0.4945, 7.604e-05, 0.4939, 0.0034, 0.3843, 0.04684, 0.3832, 0.04684, 0.3832, 0.0034, 0.3843, 0.02124, 0.1957, 0.06487, 0.193, 0.06487, 0.193, 0.02124, 0.1957, 0.03828, 0.1296, 0.07911, 0.1232, 0.07911, 0.1232, 0.03828, 0.1296, 0.06599, 0.08494, 0.09681, 0.07966, 0.4715, 0.07931, 0.07911, 0.1232, 0.09681, 0.07966, 0.4402, 0.03288, 0.5089, 0.1618, 0.06487, 0.193, 0.07911, 0.1232, 0.4715, 0.07931, 0.519, 0.3755, 0.04684, 0.3832, 0.06487, 0.193, 0.5089, 0.1618, 0.5187, 0.5017, 0.04227, 0.4945, 0.04684, 0.3832, 0.519, 0.3755, 0.4402, 0.03288, 0.09681, 0.07966, 0.1579, 0.0391, 0.4156, 7.604e-05, 0.5123, 0.01281, 0.4402, 0.03288, 0.4156, 7.604e-05, 0.4618, 0.003726, 0.5784, 0.5026, 0.5187, 0.5017, 0.519, 0.3755, 0.5784, 0.3716, 0.5784, 0.3716, 0.519, 0.3755, 0.5089, 0.1618, 0.5755, 0.1457, 0.5755, 0.1457, 0.5089, 0.1618, 0.4715, 0.07931, 0.5592, 0.06808, 0.5592, 0.06808, 0.4715, 0.07931, 0.4402, 0.03288, 0.5123, 0.01281])
me_plane_002.materials.append(mat_material)
me_plane_002.use_remesh_fix_poles = True
me_plane_002.use_remesh_preserve_attributes = False
me_plane_002.use_mirror_vertex_groups = False
me_plane_002.update()
me_cube = bpy.data.meshes.new('Cube')
me_cube.from_pydata([(0.9848, -0.05113, -0.2418), (0.9426, -0.05113, 0.004749), (0.9861, 0.05113, -0.2418), (0.944, 0.05113, 0.004749), (0.9573, 0.05113, -0.07328), (0.956, -0.05113, -0.07328), (0.9712, 0.05113, -0.1547), (0.9699, -0.05113, -0.1547), (0.0, -0.05219, -0.1567), (0.0, -0.04963, -0.0709), (0.0, 0.05007, -0.1567), (0.0, 0.05263, -0.0709), (-0.9848, -0.05113, -0.2418), (-0.9426, -0.05113, 0.004749), (-0.9861, 0.05113, -0.2418), (-0.944, 0.05113, 0.004749), (0.0, -0.04963, -0.0928), (0.0, 0.05113, -0.07328), (-0.9573, 0.05113, -0.07328), (-0.956, -0.05113, -0.07328), (0.0, 0.05007, -0.1409), (-0.9712, 0.05113, -0.1547), (-0.9699, -0.05113, -0.1547), (0.0, -0.05219, -0.1409)], [], [(17, 11, 3, 4), (4, 3, 1, 5), (5, 1, 9, 16), (10, 2, 0, 8), (3, 11, 9, 1), (7, 5, 16, 23), (6, 4, 5, 7), (20, 17, 4, 6), (10, 20, 6, 2), (2, 6, 7, 0), (0, 7, 23, 8), (17, 18, 15, 11), (18, 19, 13, 15), (19, 16, 9, 13), (10, 8, 12, 14), (15, 13, 9, 11), (22, 23, 16, 19), (21, 22, 19, 18), (20, 21, 18, 17), (10, 14, 21, 20), (14, 12, 22, 21), (12, 8, 23, 22)])
me_cube.polygons.foreach_set('use_smooth', [True] * 22)
_k = {(2, 6): 1.0, (0, 2): 1.0, (1, 3): 1.0, (0, 7): 1.0, (3, 4): 1.0, (1, 5): 1.0, (4, 6): 1.0, (5, 7): 1.0, (14, 21): 1.0, (12, 14): 1.0, (13, 15): 1.0, (12, 22): 1.0, (15, 18): 1.0, (13, 19): 1.0, (18, 21): 1.0, (19, 22): 1.0}
me_cube.attributes.new('crease_edge', 'FLOAT', 'EDGE').data.foreach_set('value', [_k.get((min(e.vertices), max(e.vertices)), 0.0) for e in me_cube.edges])
_uv = me_cube.uv_layers.new(name='UVMap')
_uv.uv.foreach_set('vector', [0.1282, 0.5, 0.1367, 0.5, 0.126, 0.9841, 0.08627, 0.9874, 0.4038, 0.0875, 0.4038, 0.128, 0.3515, 0.1281, 0.3515, 0.08762, 0.2157, 0.9895, 0.1761, 0.9847, 0.1902, 0.5, 0.2014, 0.5, 0.2872, 0.5, 0.3514, 0.994, 0.3002, 0.9999, 0.235, 0.5, 0.126, 0.9841, 0.1367, 0.5, 0.1902, 0.5, 0.1761, 0.9847, 0.2571, 0.9945, 0.2157, 0.9895, 0.2014, 0.5, 0.2263, 0.5, 0.4038, 0.04524, 0.4038, 0.0875, 0.3515, 0.08762, 0.3515, 0.04536, 0.09343, 0.5, 0.1282, 0.5, 0.08627, 0.9874, 0.0447, 0.9909, 0.08479, 0.5, 0.09343, 0.5, 0.0447, 0.9909, 7.563e-05, 0.9948, 0.4038, 7.563e-05, 0.4038, 0.04524, 0.3515, 0.04536, 0.3515, 0.0001915, 0.3002, 0.9999, 0.2571, 0.9945, 0.2263, 0.5, 0.235, 0.5, 0.1282, 0.5, 0.08627, 0.0126, 0.126, 0.0159, 0.1367, 0.5, 0.4038, 0.1689, 0.3515, 0.1687, 0.3515, 0.1283, 0.4038, 0.1284, 0.2157, 0.01051, 0.2014, 0.5, 0.1902, 0.5, 0.1761, 0.01526, 0.2872, 0.5, 0.235, 0.5, 0.3002, 7.563e-05, 0.3514, 0.005985, 0.126, 0.0159, 0.1761, 0.01526, 0.1902, 0.5, 0.1367, 0.5, 0.2571, 0.005482, 0.2263, 0.5, 0.2014, 0.5, 0.2157, 0.01051, 0.4038, 0.2111, 0.3515, 0.211, 0.3515, 0.1687, 0.4038, 0.1689, 0.09343, 0.5, 0.0447, 0.00908, 0.08627, 0.0126, 0.1282, 0.5, 0.08479, 0.5, 7.674e-05, 0.005239, 0.0447, 0.00908, 0.09343, 0.5, 0.4038, 0.2563, 0.3515, 0.2562, 0.3515, 0.211, 0.4038, 0.2111, 0.3002, 7.563e-05, 0.235, 0.5, 0.2263, 0.5, 0.2571, 0.005482])
me_cube.materials.append(mat_material)
me_cube.use_remesh_fix_poles = True
me_cube.use_remesh_preserve_attributes = False
me_cube.use_mirror_vertex_groups = False
me_cube.update()
me_cube_002 = bpy.data.meshes.new('Cube.002')
me_cube_002.from_pydata([(0.9848, -0.05113, -0.2418), (0.9426, -0.05113, 0.004749), (0.9861, 0.05113, -0.2418), (0.944, 0.05113, 0.004749), (0.9573, 0.05113, -0.07328), (0.956, -0.05113, -0.07328), (0.9712, 0.05113, -0.1547), (0.9699, -0.05113, -0.1547), (0.0, -0.05219, -0.1567), (0.0, -0.04963, -0.0709), (0.0, 0.05007, -0.1567), (0.0, 0.05263, -0.0709), (-0.9848, -0.05113, -0.2418), (-0.9426, -0.05113, 0.004749), (-0.9861, 0.05113, -0.2418), (-0.944, 0.05113, 0.004749), (0.0, -0.04963, -0.0928), (0.0, 0.05113, -0.07328), (-0.9573, 0.05113, -0.07328), (-0.956, -0.05113, -0.07328), (0.0, 0.05007, -0.1409), (-0.9712, 0.05113, -0.1547), (-0.9699, -0.05113, -0.1547), (0.0, -0.05219, -0.1409)], [], [(17, 11, 3, 4), (4, 3, 1, 5), (5, 1, 9, 16), (10, 2, 0, 8), (3, 11, 9, 1), (7, 5, 16, 23), (6, 4, 5, 7), (20, 17, 4, 6), (10, 20, 6, 2), (2, 6, 7, 0), (0, 7, 23, 8), (17, 18, 15, 11), (18, 19, 13, 15), (19, 16, 9, 13), (10, 8, 12, 14), (15, 13, 9, 11), (22, 23, 16, 19), (21, 22, 19, 18), (20, 21, 18, 17), (10, 14, 21, 20), (14, 12, 22, 21), (12, 8, 23, 22)])
me_cube_002.polygons.foreach_set('use_smooth', [True] * 22)
_k = {(2, 6): 1.0, (0, 2): 1.0, (1, 3): 1.0, (0, 7): 1.0, (3, 4): 1.0, (1, 5): 1.0, (4, 6): 1.0, (5, 7): 1.0, (14, 21): 1.0, (12, 14): 1.0, (13, 15): 1.0, (12, 22): 1.0, (15, 18): 1.0, (13, 19): 1.0, (18, 21): 1.0, (19, 22): 1.0}
me_cube_002.attributes.new('crease_edge', 'FLOAT', 'EDGE').data.foreach_set('value', [_k.get((min(e.vertices), max(e.vertices)), 0.0) for e in me_cube_002.edges])
_uv = me_cube_002.uv_layers.new(name='UVMap')
_uv.uv.foreach_set('vector', [0.1282, 0.5, 0.1367, 0.5, 0.126, 0.9841, 0.08627, 0.9874, 0.4038, 0.0875, 0.4038, 0.128, 0.3515, 0.1281, 0.3515, 0.08762, 0.2157, 0.9895, 0.1761, 0.9847, 0.1902, 0.5, 0.2014, 0.5, 0.2872, 0.5, 0.3514, 0.994, 0.3002, 0.9999, 0.235, 0.5, 0.126, 0.9841, 0.1367, 0.5, 0.1902, 0.5, 0.1761, 0.9847, 0.2571, 0.9945, 0.2157, 0.9895, 0.2014, 0.5, 0.2263, 0.5, 0.4038, 0.04524, 0.4038, 0.0875, 0.3515, 0.08762, 0.3515, 0.04536, 0.09343, 0.5, 0.1282, 0.5, 0.08627, 0.9874, 0.0447, 0.9909, 0.08479, 0.5, 0.09343, 0.5, 0.0447, 0.9909, 7.563e-05, 0.9948, 0.4038, 7.563e-05, 0.4038, 0.04524, 0.3515, 0.04536, 0.3515, 0.0001915, 0.3002, 0.9999, 0.2571, 0.9945, 0.2263, 0.5, 0.235, 0.5, 0.1282, 0.5, 0.08627, 0.0126, 0.126, 0.0159, 0.1367, 0.5, 0.4038, 0.1689, 0.3515, 0.1687, 0.3515, 0.1283, 0.4038, 0.1284, 0.2157, 0.01051, 0.2014, 0.5, 0.1902, 0.5, 0.1761, 0.01526, 0.2872, 0.5, 0.235, 0.5, 0.3002, 7.563e-05, 0.3514, 0.005985, 0.126, 0.0159, 0.1761, 0.01526, 0.1902, 0.5, 0.1367, 0.5, 0.2571, 0.005482, 0.2263, 0.5, 0.2014, 0.5, 0.2157, 0.01051, 0.4038, 0.2111, 0.3515, 0.211, 0.3515, 0.1687, 0.4038, 0.1689, 0.09343, 0.5, 0.0447, 0.00908, 0.08627, 0.0126, 0.1282, 0.5, 0.08479, 0.5, 7.674e-05, 0.005239, 0.0447, 0.00908, 0.09343, 0.5, 0.4038, 0.2563, 0.3515, 0.2562, 0.3515, 0.211, 0.4038, 0.2111, 0.3002, 7.563e-05, 0.235, 0.5, 0.2263, 0.5, 0.2571, 0.005482])
me_cube_002.materials.append(mat_material)
me_cube_002.use_remesh_fix_poles = True
me_cube_002.use_remesh_preserve_attributes = False
me_cube_002.use_mirror_vertex_groups = False
me_cube_002.update()
me_circle = bpy.data.meshes.new('Circle')
me_circle.from_pydata([], [], [])
_uv = me_circle.uv_layers.new(name='UVMap')
_uv.uv.foreach_set('vector', [])
me_circle.use_remesh_fix_poles = True
me_circle.use_remesh_preserve_attributes = False
me_circle.use_mirror_vertex_groups = False
me_circle.update()
me_circle_002 = bpy.data.meshes.new('Circle.002')
me_circle_002.from_pydata([(2.841e-08, 0.4811, 4.768e-06), (-0.09387, 0.4719, 4.768e-06), (-0.1841, 0.4445, 4.768e-06), (-0.2673, 0.4001, 4.768e-06), (-0.3402, 0.3402, 4.768e-06), (-0.4001, 0.2673, 4.768e-06), (-0.4445, 0.1841, 4.768e-06), (-0.4719, 0.09386, 4.768e-06), (-0.4811, -1.11e-07, 4.768e-06), (-0.4719, -0.09387, 4.768e-06), (-0.4445, -0.1841, 4.768e-06), (-0.4001, -0.2673, 4.768e-06), (-0.3402, -0.3402, 4.768e-06), (-0.2673, -0.4001, 4.768e-06), (-0.1841, -0.4445, 4.768e-06), (-0.09386, -0.4719, 4.768e-06), (1.852e-07, -0.4811, 4.768e-06), (0.09387, -0.4719, 4.768e-06), (0.1841, -0.4445, 4.768e-06), (0.2673, -0.4001, 4.768e-06), (0.3402, -0.3402, 4.768e-06), (0.4001, -0.2673, 4.768e-06), (0.4445, -0.1841, 4.768e-06), (0.4719, -0.09386, 4.768e-06), (0.4811, 3.173e-07, 4.768e-06), (0.4719, 0.09387, 4.768e-06), (0.4445, 0.1841, 4.768e-06), (0.4001, 0.2673, 4.768e-06), (0.3402, 0.3402, 4.768e-06), (0.2673, 0.4001, 4.768e-06), (0.1841, 0.4445, 4.768e-06), (0.09386, 0.4719, 4.768e-06), (4.879e-07, -0.2167, 5.19e-06), (0.1877, -0.1084, 5.19e-06), (0.1877, 0.1084, 5.19e-06), (4.689e-07, 0.2167, 5.19e-06), (-0.1877, 0.1084, 5.19e-06), (-0.1877, -0.1084, 5.19e-06), (2.841e-08, 0.4811, -0.01769), (-0.09387, 0.4719, -0.01769), (-0.1841, 0.4445, -0.01769), (-0.2673, 0.4001, -0.01769), (-0.3402, 0.3402, -0.01769), (-0.4001, 0.2673, -0.01769), (-0.4445, 0.1841, -0.01769), (-0.4719, 0.09386, -0.01769), (-0.4811, -1.11e-07, -0.01769), (-0.4719, -0.09387, -0.01769), (-0.4445, -0.1841, -0.01769), (-0.4001, -0.2673, -0.01769), (-0.3402, -0.3402, -0.01769), (-0.2673, -0.4001, -0.01769), (-0.1841, -0.4445, -0.01769), (-0.09386, -0.4719, -0.01769), (1.852e-07, -0.4811, -0.01769), (0.09387, -0.4719, -0.01769), (0.1841, -0.4445, -0.01769), (0.2673, -0.4001, -0.01769), (0.3402, -0.3402, -0.01769), (0.4001, -0.2673, -0.01769), (0.4445, -0.1841, -0.01769), (0.4719, -0.09386, -0.01769), (0.4811, 3.173e-07, -0.01769), (0.4719, 0.09387, -0.01769), (0.4445, 0.1841, -0.01769), (0.4001, 0.2673, -0.01769), (0.3402, 0.3402, -0.01769), (0.2673, 0.4001, -0.01769), (0.1841, 0.4445, -0.01769), (0.09386, 0.4719, -0.01769)], [], [(0, 1, 2, 3, 4, 5, 36, 35), (27, 28, 29, 30, 31, 0, 35, 34), (21, 22, 23, 24, 25, 26, 27, 34, 33), (16, 17, 18, 19, 20, 21, 33, 32), (11, 12, 13, 14, 15, 16, 32, 37), (5, 6, 7, 8, 9, 10, 11, 37, 36), (21, 20, 58, 59), (8, 7, 45, 46), (22, 21, 59, 60), (9, 8, 46, 47), (23, 22, 60, 61), (10, 9, 47, 48), (24, 23, 61, 62), (11, 10, 48, 49), (25, 24, 62, 63), (12, 11, 49, 50), (26, 25, 63, 64), (13, 12, 50, 51), (27, 26, 64, 65), (14, 13, 51, 52), (1, 0, 38, 39), (28, 27, 65, 66), (15, 14, 52, 53), (2, 1, 39, 40), (29, 28, 66, 67), (16, 15, 53, 54), (3, 2, 40, 41), (30, 29, 67, 68), (17, 16, 54, 55), (4, 3, 41, 42), (31, 30, 68, 69), (18, 17, 55, 56), (5, 4, 42, 43), (0, 31, 69, 38), (19, 18, 56, 57), (6, 5, 43, 44), (20, 19, 57, 58), (7, 6, 44, 45)])
_uv = me_circle_002.uv_layers.new(name='UVMap')
_uv.uv.foreach_set('vector', [0.0, 0.0, 0.0, 0.0, 0.0, 0.0, 0.0, 0.0, 0.0, 0.0, 0.0, 0.0, 0.0, 0.0, 0.0, 0.0, 0.0, 0.0, 0.0, 0.0, 0.0, 0.0, 0.0, 0.0, 0.0, 0.0, 0.0, 0.0, 0.0, 0.0, 0.0, 0.0, 0.0, 0.0, 0.0, 0.0, 0.0, 0.0, 0.0, 0.0, 0.0, 0.0, 0.0, 0.0, 0.0, 0.0, 0.0, 0.0, 0.0, 0.0, 0.0, 0.0, 0.0, 0.0, 0.0, 0.0, 0.0, 0.0, 0.0, 0.0, 0.0, 0.0, 0.0, 0.0, 0.0, 0.0, 0.0, 0.0, 0.0, 0.0, 0.0, 0.0, 0.0, 0.0, 0.0, 0.0, 0.0, 0.0, 0.0, 0.0, 0.0, 0.0, 0.0, 0.0, 0.0, 0.0, 0.0, 0.0, 0.0, 0.0, 0.0, 0.0, 0.0, 0.0, 0.0, 0.0, 0.0, 0.0, 0.0, 0.0, 0.0, 0.0, 0.0, 0.0, 0.0, 0.0, 0.0, 0.0, 0.0, 0.0, 0.0, 0.0, 0.0, 0.0, 0.0, 0.0, 0.0, 0.0, 0.0, 0.0, 0.0, 0.0, 0.0, 0.0, 0.0, 0.0, 0.0, 0.0, 0.0, 0.0, 0.0, 0.0, 0.0, 0.0, 0.0, 0.0, 0.0, 0.0, 0.0, 0.0, 0.0, 0.0, 0.0, 0.0, 0.0, 0.0, 0.0, 0.0, 0.0, 0.0, 0.0, 0.0, 0.0, 0.0, 0.0, 0.0, 0.0, 0.0, 0.0, 0.0, 0.0, 0.0, 0.0, 0.0, 0.0, 0.0, 0.0, 0.0, 0.0, 0.0, 0.0, 0.0, 0.0, 0.0, 0.0, 0.0, 0.0, 0.0, 0.0, 0.0, 0.0, 0.0, 0.0, 0.0, 0.0, 0.0, 0.0, 0.0, 0.0, 0.0, 0.0, 0.0, 0.0, 0.0, 0.0, 0.0, 0.0, 0.0, 0.0, 0.0, 0.0, 0.0, 0.0, 0.0, 0.0, 0.0, 0.0, 0.0, 0.0, 0.0, 0.0, 0.0, 0.0, 0.0, 0.0, 0.0, 0.0, 0.0, 0.0, 0.0, 0.0, 0.0, 0.0, 0.0, 0.0, 0.0, 0.0, 0.0, 0.0, 0.0, 0.0, 0.0, 0.0, 0.0, 0.0, 0.0, 0.0, 0.0, 0.0, 0.0, 0.0, 0.0, 0.0, 0.0, 0.0, 0.0, 0.0, 0.0, 0.0, 0.0, 0.0, 0.0, 0.0, 0.0, 0.0, 0.0, 0.0, 0.0, 0.0, 0.0, 0.0, 0.0, 0.0, 0.0, 0.0, 0.0, 0.0, 0.0, 0.0, 0.0, 0.0, 0.0, 0.0, 0.0, 0.0, 0.0, 0.0, 0.0, 0.0, 0.0, 0.0, 0.0, 0.0, 0.0, 0.0, 0.0, 0.0, 0.0, 0.0, 0.0, 0.0, 0.0, 0.0, 0.0, 0.0, 0.0, 0.0, 0.0, 0.0, 0.0, 0.0, 0.0, 0.0, 0.0, 0.0, 0.0, 0.0, 0.0, 0.0, 0.0, 0.0, 0.0, 0.0, 0.0, 0.0, 0.0, 0.0, 0.0, 0.0, 0.0, 0.0, 0.0, 0.0, 0.0, 0.0, 0.0, 0.0, 0.0, 0.0, 0.0, 0.0, 0.0, 0.0, 0.0, 0.0, 0.0, 0.0, 0.0, 0.0, 0.0, 0.0, 0.0, 0.0, 0.0, 0.0, 0.0, 0.0, 0.0, 0.0, 0.0, 0.0, 0.0, 0.0, 0.0, 0.0, 0.0])
me_circle_002.use_remesh_fix_poles = True
me_circle_002.use_remesh_preserve_attributes = False
me_circle_002.use_mirror_vertex_groups = False
me_circle_002.update()
me_circle_004 = bpy.data.meshes.new('Circle.004')
me_circle_004.from_pydata([(2.841e-08, 0.4811, 4.768e-06), (-0.09387, 0.4719, 4.768e-06), (-0.1841, 0.4445, 4.768e-06), (-0.2673, 0.4001, 4.768e-06), (-0.3402, 0.3402, 4.768e-06), (-0.4001, 0.2673, 4.768e-06), (-0.4445, 0.1841, 4.768e-06), (-0.4719, 0.09386, 4.768e-06), (-0.4811, -1.11e-07, 4.768e-06), (-0.4719, -0.09387, 4.768e-06), (-0.4445, -0.1841, 4.768e-06), (-0.4001, -0.2673, 4.768e-06), (-0.3402, -0.3402, 4.768e-06), (-0.2673, -0.4001, 4.768e-06), (-0.1841, -0.4445, 4.768e-06), (-0.09386, -0.4719, 4.768e-06), (1.852e-07, -0.4811, 4.768e-06), (0.09387, -0.4719, 4.768e-06), (0.1841, -0.4445, 4.768e-06), (0.2673, -0.4001, 4.768e-06), (0.3402, -0.3402, 4.768e-06), (0.4001, -0.2673, 4.768e-06), (0.4445, -0.1841, 4.768e-06), (0.4719, -0.09386, 4.768e-06), (0.4811, 3.173e-07, 4.768e-06), (0.4719, 0.09387, 4.768e-06), (0.4445, 0.1841, 4.768e-06), (0.4001, 0.2673, 4.768e-06), (0.3402, 0.3402, 4.768e-06), (0.2673, 0.4001, 4.768e-06), (0.1841, 0.4445, 4.768e-06), (0.09386, 0.4719, 4.768e-06), (4.879e-07, -0.2167, 5.19e-06), (0.1877, -0.1084, 5.19e-06), (0.1877, 0.1084, 5.19e-06), (4.689e-07, 0.2167, 5.19e-06), (-0.1877, 0.1084, 5.19e-06), (-0.1877, -0.1084, 5.19e-06), (2.841e-08, 0.4811, -0.01769), (-0.09387, 0.4719, -0.01769), (-0.1841, 0.4445, -0.01769), (-0.2673, 0.4001, -0.01769), (-0.3402, 0.3402, -0.01769), (-0.4001, 0.2673, -0.01769), (-0.4445, 0.1841, -0.01769), (-0.4719, 0.09386, -0.01769), (-0.4811, -1.11e-07, -0.01769), (-0.4719, -0.09387, -0.01769), (-0.4445, -0.1841, -0.01769), (-0.4001, -0.2673, -0.01769), (-0.3402, -0.3402, -0.01769), (-0.2673, -0.4001, -0.01769), (-0.1841, -0.4445, -0.01769), (-0.09386, -0.4719, -0.01769), (1.852e-07, -0.4811, -0.01769), (0.09387, -0.4719, -0.01769), (0.1841, -0.4445, -0.01769), (0.2673, -0.4001, -0.01769), (0.3402, -0.3402, -0.01769), (0.4001, -0.2673, -0.01769), (0.4445, -0.1841, -0.01769), (0.4719, -0.09386, -0.01769), (0.4811, 3.173e-07, -0.01769), (0.4719, 0.09387, -0.01769), (0.4445, 0.1841, -0.01769), (0.4001, 0.2673, -0.01769), (0.3402, 0.3402, -0.01769), (0.2673, 0.4001, -0.01769), (0.1841, 0.4445, -0.01769), (0.09386, 0.4719, -0.01769)], [], [(0, 1, 2, 3, 4, 5, 36, 35), (27, 28, 29, 30, 31, 0, 35, 34), (21, 22, 23, 24, 25, 26, 27, 34, 33), (16, 17, 18, 19, 20, 21, 33, 32), (11, 12, 13, 14, 15, 16, 32, 37), (5, 6, 7, 8, 9, 10, 11, 37, 36), (21, 20, 58, 59), (8, 7, 45, 46), (22, 21, 59, 60), (9, 8, 46, 47), (23, 22, 60, 61), (10, 9, 47, 48), (24, 23, 61, 62), (11, 10, 48, 49), (25, 24, 62, 63), (12, 11, 49, 50), (26, 25, 63, 64), (13, 12, 50, 51), (27, 26, 64, 65), (14, 13, 51, 52), (1, 0, 38, 39), (28, 27, 65, 66), (15, 14, 52, 53), (2, 1, 39, 40), (29, 28, 66, 67), (16, 15, 53, 54), (3, 2, 40, 41), (30, 29, 67, 68), (17, 16, 54, 55), (4, 3, 41, 42), (31, 30, 68, 69), (18, 17, 55, 56), (5, 4, 42, 43), (0, 31, 69, 38), (19, 18, 56, 57), (6, 5, 43, 44), (20, 19, 57, 58), (7, 6, 44, 45)])
_uv = me_circle_004.uv_layers.new(name='UVMap')
_uv.uv.foreach_set('vector', [0.0, 0.0, 0.0, 0.0, 0.0, 0.0, 0.0, 0.0, 0.0, 0.0, 0.0, 0.0, 0.0, 0.0, 0.0, 0.0, 0.0, 0.0, 0.0, 0.0, 0.0, 0.0, 0.0, 0.0, 0.0, 0.0, 0.0, 0.0, 0.0, 0.0, 0.0, 0.0, 0.0, 0.0, 0.0, 0.0, 0.0, 0.0, 0.0, 0.0, 0.0, 0.0, 0.0, 0.0, 0.0, 0.0, 0.0, 0.0, 0.0, 0.0, 0.0, 0.0, 0.0, 0.0, 0.0, 0.0, 0.0, 0.0, 0.0, 0.0, 0.0, 0.0, 0.0, 0.0, 0.0, 0.0, 0.0, 0.0, 0.0, 0.0, 0.0, 0.0, 0.0, 0.0, 0.0, 0.0, 0.0, 0.0, 0.0, 0.0, 0.0, 0.0, 0.0, 0.0, 0.0, 0.0, 0.0, 0.0, 0.0, 0.0, 0.0, 0.0, 0.0, 0.0, 0.0, 0.0, 0.0, 0.0, 0.0, 0.0, 0.0, 0.0, 0.0, 0.0, 0.0, 0.0, 0.0, 0.0, 0.0, 0.0, 0.0, 0.0, 0.0, 0.0, 0.0, 0.0, 0.0, 0.0, 0.0, 0.0, 0.0, 0.0, 0.0, 0.0, 0.0, 0.0, 0.0, 0.0, 0.0, 0.0, 0.0, 0.0, 0.0, 0.0, 0.0, 0.0, 0.0, 0.0, 0.0, 0.0, 0.0, 0.0, 0.0, 0.0, 0.0, 0.0, 0.0, 0.0, 0.0, 0.0, 0.0, 0.0, 0.0, 0.0, 0.0, 0.0, 0.0, 0.0, 0.0, 0.0, 0.0, 0.0, 0.0, 0.0, 0.0, 0.0, 0.0, 0.0, 0.0, 0.0, 0.0, 0.0, 0.0, 0.0, 0.0, 0.0, 0.0, 0.0, 0.0, 0.0, 0.0, 0.0, 0.0, 0.0, 0.0, 0.0, 0.0, 0.0, 0.0, 0.0, 0.0, 0.0, 0.0, 0.0, 0.0, 0.0, 0.0, 0.0, 0.0, 0.0, 0.0, 0.0, 0.0, 0.0, 0.0, 0.0, 0.0, 0.0, 0.0, 0.0, 0.0, 0.0, 0.0, 0.0, 0.0, 0.0, 0.0, 0.0, 0.0, 0.0, 0.0, 0.0, 0.0, 0.0, 0.0, 0.0, 0.0, 0.0, 0.0, 0.0, 0.0, 0.0, 0.0, 0.0, 0.0, 0.0, 0.0, 0.0, 0.0, 0.0, 0.0, 0.0, 0.0, 0.0, 0.0, 0.0, 0.0, 0.0, 0.0, 0.0, 0.0, 0.0, 0.0, 0.0, 0.0, 0.0, 0.0, 0.0, 0.0, 0.0, 0.0, 0.0, 0.0, 0.0, 0.0, 0.0, 0.0, 0.0, 0.0, 0.0, 0.0, 0.0, 0.0, 0.0, 0.0, 0.0, 0.0, 0.0, 0.0, 0.0, 0.0, 0.0, 0.0, 0.0, 0.0, 0.0, 0.0, 0.0, 0.0, 0.0, 0.0, 0.0, 0.0, 0.0, 0.0, 0.0, 0.0, 0.0, 0.0, 0.0, 0.0, 0.0, 0.0, 0.0, 0.0, 0.0, 0.0, 0.0, 0.0, 0.0, 0.0, 0.0, 0.0, 0.0, 0.0, 0.0, 0.0, 0.0, 0.0, 0.0, 0.0, 0.0, 0.0, 0.0, 0.0, 0.0, 0.0, 0.0, 0.0, 0.0, 0.0, 0.0, 0.0, 0.0, 0.0, 0.0, 0.0, 0.0, 0.0, 0.0, 0.0, 0.0, 0.0, 0.0, 0.0, 0.0, 0.0, 0.0, 0.0, 0.0, 0.0, 0.0, 0.0, 0.0, 0.0, 0.0])
me_circle_004.use_remesh_fix_poles = True
me_circle_004.use_remesh_preserve_attributes = False
me_circle_004.use_mirror_vertex_groups = False
me_circle_004.update()

# ---- objects
ob_empty = bpy.data.objects.new('Empty', None)
ob_empty_001 = bpy.data.objects.new('Empty.001', None)
ob_empty_002 = bpy.data.objects.new('Empty.002', None)
ob_cube = bpy.data.objects.new('Cube', me_cube_001)
ob_plane = bpy.data.objects.new('Plane', me_plane_001)
ob_plane_001 = bpy.data.objects.new('Plane.001', me_plane_002)
ob_cube_001 = bpy.data.objects.new('Cube.001', me_cube)
ob_cube_002 = bpy.data.objects.new('Cube.002', me_cube_002)
ob_circle = bpy.data.objects.new('Circle', me_circle)
ob_circle_002 = bpy.data.objects.new('Circle.002', me_circle_002)
ob_circle_001 = bpy.data.objects.new('Circle.001', me_circle_002)
ob_circle_003 = bpy.data.objects.new('Circle.003', me_circle_004)
ob_circle_004 = bpy.data.objects.new('Circle.004', me_circle_002)
ob_circle_005 = bpy.data.objects.new('Circle.005', me_circle_002)
ob_circle_006 = bpy.data.objects.new('Circle.006', me_circle_002)
ob_circle_007 = bpy.data.objects.new('Circle.007', me_circle_002)
ob_circle_008 = bpy.data.objects.new('Circle.008', me_circle_002)
ob_circle_009 = bpy.data.objects.new('Circle.009', me_circle_002)
ob_circle_010 = bpy.data.objects.new('Circle.010', me_circle_002)

# ---- transforms, parenting, visibility, modifiers, constraints
ob_empty.location = (0.0, 0.0, 0.0)
ob_empty.empty_display_type = 'IMAGE'
ob_empty.empty_display_size = 5.0
ob_empty.use_empty_image_alpha = True
ob_empty.color = (1.0, 1.0, 1.0, 0.5)
ob_empty.lineart.crease_threshold = 0.0
ob_empty_001.location = (-2.529, 0.03455, 2.037)
ob_empty_001.rotation_euler = (1.571, -0.0, 1.571)
ob_empty_001.empty_display_type = 'IMAGE'
ob_empty_001.empty_display_size = 5.0
ob_empty_001.use_empty_image_alpha = True
ob_empty_001.color = (1.0, 1.0, 1.0, 0.5)
ob_empty_001.lineart.crease_threshold = 0.0
ob_empty_002.location = (0.0, 2.486, 2.022)
ob_empty_002.rotation_euler = (1.571, -0.0, -0.0)
ob_empty_002.empty_display_type = 'IMAGE'
ob_empty_002.empty_display_size = 5.0
ob_empty_002.use_empty_image_alpha = True
ob_empty_002.color = (1.0, 1.0, 1.0, 0.5)
ob_empty_002.lineart.crease_threshold = 0.0
ob_cube.location = (1.269, -1.05, -2.383e-09)
ob_cube.rotation_euler = (1.757e-09, -0.1609, -2.18e-08)
ob_cube.lineart.crease_threshold = 0.0
_m = ob_cube.modifiers.new('Subdivision', 'SUBSURF')
_m.uv_smooth = 'PRESERVE_CORNERS'
_m.levels = 3
_m.render_levels = 3
_m = ob_cube.modifiers.new('Mirror.001', 'MIRROR')
_m.mirror_object = ob_plane
ob_plane.location = (0.0, -0.2328, 2.22)
ob_plane.rotation_euler = (-0.02406, -0.0, 0.0)
ob_plane.lineart.crease_threshold = 0.0
_m = ob_plane.modifiers.new('Subdivision', 'SUBSURF')
_m.uv_smooth = 'PRESERVE_CORNERS'
_m.levels = 3
_m.render_levels = 3
_m.show_only_control_edges = False
_m = ob_plane.modifiers.new('Solidify', 'SOLIDIFY')
_m.thickness = 0.035
_m.offset = 1.0
_m = ob_plane.modifiers.new('Bevel', 'BEVEL')
_m.width = 0.002
_m.width_pct = 0.002
_m.angle_limit = 1.047
_m = ob_plane.modifiers.new('Auto Smooth', 'NODES')
_m.node_group = ng_auto_smooth
_gi = [s.identifier for s in ng_auto_smooth.interface.items_tree if s.item_type == 'SOCKET' and s.in_out == 'INPUT']
_m[_gi[1]] = 0.5236  # Angle
ob_plane_001.location = (0.7312, 0.9229, 3.412)
ob_plane_001.rotation_euler = (1.294, -0.0, 0.0)
ob_plane_001.lineart.crease_threshold = 0.0
_m = ob_plane_001.modifiers.new('Subdivision', 'SUBSURF')
_m.uv_smooth = 'PRESERVE_CORNERS'
_m.levels = 3
_m.render_levels = 3
_m = ob_plane_001.modifiers.new('Solidify', 'SOLIDIFY')
_m.thickness = 0.035
_m.offset = 1.0
_m = ob_plane_001.modifiers.new('Bevel', 'BEVEL')
_m.angle_limit = 1.047
_m = ob_plane_001.modifiers.new('Auto Smooth', 'NODES')
_m.node_group = ng_auto_smooth
_gi = [s.identifier for s in ng_auto_smooth.interface.items_tree if s.item_type == 'SOCKET' and s.in_out == 'INPUT']
_m[_gi[1]] = 0.5236  # Angle
ob_cube_001.location = (-3.077e-18, -0.8845, 1.658)
ob_cube_001.rotation_euler = (-0.0767, -1.701e-17, 6.528e-19)
ob_cube_001.lineart.crease_threshold = 0.0
_m = ob_cube_001.modifiers.new('Subdivision', 'SUBSURF')
_m.uv_smooth = 'PRESERVE_CORNERS'
_m.levels = 2
_m = ob_cube_001.modifiers.new('Auto Smooth', 'NODES')
_m.node_group = ng_auto_smooth
_gi = [s.identifier for s in ng_auto_smooth.interface.items_tree if s.item_type == 'SOCKET' and s.in_out == 'INPUT']
_m[_gi[1]] = 1.047  # Angle
ob_cube_002.location = (-4.718e-18, 0.9582, 1.698)
ob_cube_002.rotation_euler = (0.08283, 1.837e-17, 7.613e-19)
ob_cube_002.lineart.crease_threshold = 0.0
_m = ob_cube_002.modifiers.new('Subdivision', 'SUBSURF')
_m.uv_smooth = 'PRESERVE_CORNERS'
_m.levels = 2
_m = ob_cube_002.modifiers.new('Auto Smooth', 'NODES')
_m.node_group = ng_auto_smooth
_gi = [s.identifier for s in ng_auto_smooth.interface.items_tree if s.item_type == 'SOCKET' and s.in_out == 'INPUT']
_m[_gi[1]] = 1.047  # Angle
ob_circle.location = (0.0, 0.0, 6.645)
ob_circle.scale = (0.712, 0.712, 0.712)
ob_circle.lineart.crease_threshold = 0.0
ob_circle_002.location = (-0.899, 0.06269, 2.319)
ob_circle_002.rotation_euler = (-0.08925, 0.1788, -0.02664)
ob_circle_002.scale = (0.03837, 0.03837, 0.09221)
ob_circle_002.lineart.crease_threshold = 0.0
ob_circle_001.location = (-0.899, 0.06269, 2.317)
ob_circle_001.rotation_euler = (-0.08925, 0.1788, -0.02664)
ob_circle_001.scale = (0.03837, 0.03837, 0.09221)
ob_circle_001.lineart.crease_threshold = 0.0
ob_circle_003.location = (-0.899, 0.06269, 2.317)
ob_circle_003.rotation_euler = (-0.08925, 0.1788, -0.02664)
ob_circle_003.scale = (0.03837, 0.03837, 0.09221)
ob_circle_003.lineart.crease_threshold = 0.0
ob_circle_004.location = (-0.899, -0.6863, 2.356)
ob_circle_004.rotation_euler = (-0.03008, 0.1828, -0.02672)
ob_circle_004.scale = (0.03837, 0.03837, 0.09221)
ob_circle_004.lineart.crease_threshold = 0.0
ob_circle_005.location = (0.8931, -0.6863, 2.355)
ob_circle_005.rotation_euler = (-0.01991, -0.1996, -0.02681)
ob_circle_005.scale = (0.03837, 0.03837, 0.09221)
ob_circle_005.lineart.crease_threshold = 0.0
ob_circle_006.location = (0.8931, 0.06608, 2.319)
ob_circle_006.rotation_euler = (-0.01991, -0.1996, -0.02681)
ob_circle_006.scale = (0.03837, 0.03837, 0.09221)
ob_circle_006.lineart.crease_threshold = 0.0
ob_circle_007.location = (0.6326, 1.074, 3.838)
ob_circle_007.rotation_euler = (1.312, -0.04515, -0.2949)
ob_circle_007.scale = (0.03837, 0.03837, 0.09221)
ob_circle_007.lineart.crease_threshold = 0.0
ob_circle_008.location = (0.7838, 0.8086, 3.004)
ob_circle_008.rotation_euler = (1.344, -0.0497, -0.3595)
ob_circle_008.scale = (0.03837, 0.03837, 0.09221)
ob_circle_008.lineart.crease_threshold = 0.0
ob_circle_009.location = (-0.7955, 0.8037, 3.004)
ob_circle_009.rotation_euler = (1.344, -0.0497, 0.437)
ob_circle_009.scale = (0.03837, 0.03837, 0.09221)
ob_circle_009.lineart.crease_threshold = 0.0
ob_circle_010.location = (-0.6556, 1.066, 3.838)
ob_circle_010.rotation_euler = (1.312, -0.04515, 0.3343)
ob_circle_010.scale = (0.03837, 0.03837, 0.09221)
ob_circle_010.lineart.crease_threshold = 0.0

# ---- collection membership
col_collection.objects.link(ob_empty)
col_collection.objects.link(ob_empty_001)
col_collection.objects.link(ob_empty_002)
col_collection.objects.link(ob_cube)
col_collection.objects.link(ob_plane)
col_collection.objects.link(ob_plane_001)
col_collection.objects.link(ob_cube_001)
col_collection.objects.link(ob_cube_002)
col_collection.objects.link(ob_circle)
col_collection.objects.link(ob_circle_002)
col_collection.objects.link(ob_circle_001)
col_collection.objects.link(ob_circle_003)
col_collection.objects.link(ob_circle_004)
col_collection.objects.link(ob_circle_005)
col_collection.objects.link(ob_circle_006)
col_collection.objects.link(ob_circle_007)
col_collection.objects.link(ob_circle_008)
col_collection.objects.link(ob_circle_009)
col_collection.objects.link(ob_circle_010)

# ---- scene / render settings (as saved in the file)
scene.frame_start = 1; scene.frame_end = 250; scene.frame_set(31)
scene.render.engine = 'BLENDER_EEVEE_NEXT'
scene.cycles.use_denoising = False
scene.cycles.samples = 128
scene.cycles.sampling_pattern = 'TABULATED_SOBOL'
scene.cycles.use_adaptive_sampling = False
scene.cycles.use_light_tree = False
scene.view_settings.view_transform = 'Filmic'
bpy.context.view_layer.update()

# ---- added for rendering (the .blend has no active camera and no usable light): camera, sun
cam_auto = bpy.data.cameras.new('AutoCamera')
cam_auto.lens = 50.0
cam_auto.sensor_width = 36.0
cam_auto.clip_end = 1000.0
ob_auto_camera = bpy.data.objects.new('AutoCamera', cam_auto)
scene.collection.objects.link(ob_auto_camera)
ob_auto_camera.location = (7.2697, -9.0201, 9.16082)
ob_auto_camera.rotation_euler = (1.09748, -7.21219e-08, 0.694738)
scene.camera = ob_auto_camera
light_auto_sun = bpy.data.lights.new('AutoSun', 'SUN')
light_auto_sun.energy = 3.0
light_auto_sun.angle = 0.0523599
ob_auto_sun = bpy.data.objects.new('AutoSun', light_auto_sun)
scene.collection.objects.link(ob_auto_sun)
ob_auto_sun.rotation_euler = (0.872665, 0.174533, 0.523599)
bpy.context.view_layer.update()
